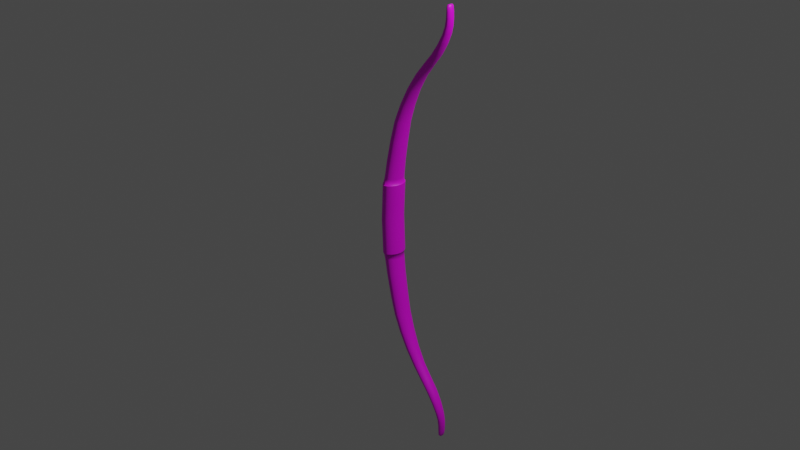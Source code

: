 # Source: NewBow.blend  (saved by Blender 3.6.11; exported with 4.5.12 LTS)
import bpy
from mathutils import Matrix  # noqa: F401  (used for matrix-valued properties, if any)

bpy.ops.wm.read_factory_settings(use_empty=True)
scene = bpy.context.scene
scene.name = 'Scene'

# ---- collections
col_collection = bpy.data.collections.new('Collection'); scene.collection.children.link(col_collection)

# ---- images (referenced by path relative to the original .blend; pixels are not part of the script)
import os
ASSET_DIR = os.environ.get("B2B_ASSET_DIR", "")  # directory of the original .blend (textures are referenced by path, not embedded)
HERE = os.path.dirname(os.path.abspath(__file__))  # packed textures are extracted next to this script under _unpacked/

def load_image(name, relpath, width, height, colorspace="sRGB"):
    """Load a texture the original file referenced (path relative to the .blend, or extracted next to this script)."""
    p = next((c for c in (os.path.join(HERE, relpath), os.path.join(ASSET_DIR, relpath)) if relpath and os.path.exists(c)), "")
    if p:
        img = bpy.data.images.load(p, check_existing=True)
        img.name = name
    else:  # same state as the original file: an image datablock whose file is absent (Cycles renders it pink)
        img = bpy.data.images.new(name, width, height)
        img.source = "FILE"
        img.filepath = "//" + (relpath or name)
    img.colorspace_settings.name = colorspace
    return img
img_bogen = load_image('Bogen', 'NewBow.png', 1024, 1024, 'sRGB')

# ---- materials (node trees are filled in below, after node groups)
mat_material_002 = bpy.data.materials.new('Material.002')
mat_material_002.use_transparent_shadow = False

# ---- material node trees
mat_material_002.use_nodes = True; mat_material_002.node_tree.nodes.clear()
_N = mat_material_002.node_tree.nodes; _L = mat_material_002.node_tree.links
n0 = _N.new('ShaderNodeBsdfPrincipled'); n0.name = 'Principled BSDF'; n0.location = (10, 300)
n0.distribution = 'GGX'
n0.subsurface_method = 'RANDOM_WALK_SKIN'
n0.inputs[3].default_value = 1.45
n0.inputs[27].default_value = (0.0, 0.0, 0.0, 1.0)
n0.inputs[28].default_value = 1.0
n1 = _N.new('ShaderNodeOutputMaterial'); n1.name = 'Material Output'; n1.location = (300, 300)
n2 = _N.new('ShaderNodeTexImage'); n2.name = 'Image Texture'; n2.location = (-280, 271)
n2.image = img_bogen
_L.new(n0.outputs[0], n1.inputs[0])
_L.new(n2.outputs[0], n0.inputs[0])
n1.is_active_output = True

# ---- world
world_world = bpy.data.worlds.new('World'); scene.world = world_world
world_world.use_nodes = True; world_world.node_tree.nodes.clear()
_N = world_world.node_tree.nodes; _L = world_world.node_tree.links
n0 = _N.new('ShaderNodeOutputWorld'); n0.name = 'World Output'; n0.location = (300, 300)
n1 = _N.new('ShaderNodeBackground'); n1.name = 'Background'; n1.location = (10, 300)
n1.inputs[0].default_value = (0.05088, 0.05088, 0.05088, 1.0)
_L.new(n1.outputs[0], n0.inputs[0])
n0.is_active_output = True
world_world.color = (0.05088, 0.05088, 0.05088)
world_world.use_sun_shadow = False
world_world.sun_shadow_jitter_overblur = 0.0

# ---- cameras
cam_camera = bpy.data.cameras.new('Camera')
cam_camera.clip_end = 100.0
cam_camera.ortho_scale = 7.314

# ---- lights
light_light = bpy.data.lights.new('Light', 'POINT')
light_light.transmission_factor = 0.0
light_light.energy = 1000.0
light_light.shadow_soft_size = 0.1
light_light.shadow_maximum_resolution = 0.006
light_light.use_absolute_resolution = True

# ---- meshes
me_cube_001 = bpy.data.meshes.new('Cube.001')
me_cube_001.from_pydata([(2.61, 0.006996, -6.015), (2.566, -1.682e-05, -6.015), (2.58, 0.02102, -6.015), (2.61, 0.006996, 6.015), (2.566, -1.682e-05, 6.015), (2.58, 0.02102, 6.015), (-0.6109, 0.0855, 1.026), (-0.6109, 0.0855, -1.026), (-0.6109, -0.08493, 1.026), (-0.6109, -0.08493, -1.026), (-0.4222, -0.2128, 1.026), (-0.4222, -0.2128, -1.026), (-0.1707, -0.2128, 1.026), (-0.1707, -0.2128, -1.026), (-0.4222, 0.2088, 1.026), (-0.4222, 0.2088, -1.026), (-0.1707, 0.2088, 1.026), (-0.1707, 0.2088, -1.026), (0.01798, -0.08493, 1.026), (0.01798, -0.08493, -1.026), (0.01798, 0.0855, 1.026), (0.01798, 0.0855, -1.026), (0.1195, 0.07604, 1.678), (0.1195, 0.07604, -1.678), (0.1195, -0.07604, 1.678), (0.1195, -0.07604, -1.678), (-0.04749, 0.1901, 1.678), (-0.04749, 0.1901, -1.678), (-0.2702, 0.1901, 1.678), (-0.2702, 0.1901, -1.678), (-0.04749, -0.1901, 1.678), (-0.04749, -0.1901, -1.678), (-0.2702, -0.1901, 1.678), (-0.2702, -0.1901, -1.678), (-0.4372, -0.07604, 1.678), (-0.4372, -0.07604, -1.678), (-0.4372, 0.07604, 1.678), (-0.4372, 0.07604, -1.678), (-0.03239, 0.06687, 2.85), (-0.03239, 0.06687, -2.85), (-0.03239, -0.06687, 2.85), (-0.03239, -0.06687, -2.85), (0.1075, -0.1672, 2.841), (0.1075, -0.1672, -2.841), (0.2939, -0.1672, 2.83), (0.2939, -0.1672, -2.83), (0.1075, 0.1672, 2.841), (0.1075, 0.1672, -2.841), (0.2939, 0.1672, 2.83), (0.2939, 0.1672, -2.83), (0.4338, -0.06687, 2.822), (0.4338, -0.06687, -2.822), (0.4338, 0.06687, 2.822), (0.4338, 0.06687, -2.822), (0.984, 0.05234, 3.779), (0.984, 0.05234, -3.779), (0.984, -0.05234, 3.779), (0.984, -0.05234, -3.779), (0.8758, 0.1309, 3.798), (0.8758, 0.1309, -3.798), (0.7316, 0.1309, 3.822), (0.7316, 0.1309, -3.822), (0.8758, -0.1309, 3.798), (0.8758, -0.1309, -3.798), (0.7316, -0.1309, 3.822), (0.7316, -0.1309, -3.822), (0.6234, -0.05234, 3.841), (0.6234, -0.05234, -3.841), (0.6234, 0.05234, 3.841), (0.6234, 0.05234, -3.841), (1.418, 0.0435, 4.59), (1.418, 0.0435, -4.59), (1.418, -0.0435, 4.59), (1.418, -0.0435, -4.59), (1.517, -0.1087, 4.58), (1.517, -0.1087, -4.58), (1.649, -0.1087, 4.567), (1.649, -0.1087, -4.567), (1.517, 0.1087, 4.58), (1.517, 0.1087, -4.58), (1.649, 0.1087, 4.567), (1.649, 0.1087, -4.567), (1.748, -0.0435, 4.557), (1.748, -0.0435, -4.557), (1.748, 0.0435, 4.557), (1.748, 0.0435, -4.557), (2.387, 0.03852, 5.186), (2.387, 0.03852, -5.186), (2.387, -0.03852, 5.186), (2.387, -0.03852, -5.186), (2.292, 0.0963, 5.179), (2.292, 0.0963, -5.179), (2.164, 0.0963, 5.169), (2.164, 0.0963, -5.169), (2.292, -0.0963, 5.179), (2.292, -0.0963, -5.179), (2.164, -0.0963, 5.169), (2.164, -0.0963, -5.169), (2.068, -0.03852, 5.162), (2.068, -0.03852, -5.162), (2.068, 0.03852, 5.162), (2.068, 0.03852, -5.162), (2.385, 0.03077, 5.628), (2.385, 0.03077, -5.628), (2.385, -0.03078, 5.628), (2.385, -0.03078, -5.628), (2.464, -0.07694, 5.643), (2.464, -0.07694, -5.643), (2.569, -0.07694, 5.664), (2.569, -0.07694, -5.664), (2.464, 0.07694, 5.643), (2.464, 0.07694, -5.643), (2.569, 0.07694, 5.664), (2.569, 0.07694, -5.664), (2.648, -0.03078, 5.68), (2.648, -0.03078, -5.68), (2.648, 0.03077, 5.68), (2.648, 0.03077, -5.68), (2.65, 0.02885, 6.023), (2.65, 0.02885, -6.023), (2.65, -0.02885, 6.023), (2.65, -0.02885, -6.023), (2.592, 0.07212, 6.014), (2.592, 0.07212, -6.014), (2.514, 0.07212, 6.001), (2.514, 0.07212, -6.001), (2.592, -0.07212, 6.014), (2.592, -0.07212, -6.014), (2.514, -0.07212, 6.001), (2.514, -0.07212, -6.001), (2.456, -0.02885, 5.991), (2.456, -0.02885, -5.991), (2.456, 0.02885, 5.991), (2.456, 0.02885, -5.991), (2.585, -0.03712, 6.187), (2.585, -0.03712, -6.187), (2.505, -0.03712, 6.182), (2.505, -0.03712, -6.182), (2.585, 0.03712, 6.187), (2.585, 0.03712, -6.187), (2.505, 0.03712, 6.182), (2.505, 0.03712, -6.182), (0.04856, 0.09146, 1.015), (0.04856, 0.09146, -1.015), (0.04856, -0.09034, 1.015), (0.04856, -0.09034, -1.015), (-0.1541, -0.2267, 1.015), (-0.1541, -0.2267, -1.015), (-0.4242, -0.2267, 1.015), (-0.4242, -0.2267, -1.015), (-0.6269, -0.09034, 1.015), (-0.6269, -0.09034, -1.015), (-0.6269, 0.09146, 1.015), (-0.6269, 0.09146, -1.015), (-0.1541, 0.2233, 1.015), (-0.1541, 0.2233, -1.015), (-0.4242, 0.2233, 1.015), (-0.4242, 0.2233, -1.015), (0.01257, 0.09146, 0.4959), (0.01257, 0.09146, -0.4959), (0.04624, 0.09146, 0.9994), (0.04624, 0.09146, -0.9994), (0.01257, -0.09034, 0.4959), (0.01257, -0.09034, -0.4959), (0.04624, -0.09034, 0.9994), (0.04624, -0.09034, -0.9994), (-0.1901, -0.2267, 0.4959), (-0.1901, -0.2267, -0.4959), (-0.1564, -0.2267, 0.9994), (-0.1564, -0.2267, -0.9994), (-0.4602, -0.2267, 0.4959), (-0.4602, -0.2267, -0.4959), (-0.4266, -0.2267, 0.9994), (-0.4266, -0.2267, -0.9994), (-0.6629, -0.09034, 0.4959), (-0.6629, -0.09034, -0.4959), (-0.6292, -0.09034, 0.9994), (-0.6292, -0.09034, -0.9994), (-0.6629, 0.09146, 0.4959), (-0.6629, 0.09146, -0.4959), (-0.6292, 0.09146, 0.9994), (-0.6292, 0.09146, -0.9994), (-0.1564, 0.2278, 0.9994), (-0.1564, 0.2278, -0.9994), (-0.1901, 0.2278, 0.4959), (-0.1901, 0.2278, -0.4959), (-0.4266, 0.2278, 0.9994), (-0.4266, 0.2278, -0.9994), (-0.4602, 0.2278, 0.4959), (-0.4602, 0.2278, -0.4959), (0.04208, 0.08997, 1.021), (0.04208, 0.08997, -1.021), (0.04208, -0.08899, 1.021), (0.04208, -0.08899, -1.021), (-0.1571, 0.2175, 1.021), (-0.1571, 0.2175, -1.021), (-0.4226, 0.2175, 1.021), (-0.4226, 0.2175, -1.021), (-0.1571, -0.2232, 1.021), (-0.1571, -0.2232, -1.021), (-0.4226, -0.2232, 1.021), (-0.4226, -0.2232, -1.021), (-0.6217, -0.08899, 1.021), (-0.6217, -0.08899, -1.021), (-0.6217, 0.08997, 1.021), (-0.6217, 0.08997, -1.021), (-0.02111, 0.09146, 0.0), (-0.02111, -0.09034, 0.0), (-0.2237, -0.2267, 0.0), (-0.4939, -0.2267, 0.0), (-0.6965, -0.09034, 0.0), (-0.6965, 0.09146, 0.0), (-0.2237, 0.2278, 0.0), (-0.4939, 0.2278, 0.0), (-0.6423, 0.0002806, 1.026), (-0.6423, 0.0002806, -1.026), (-0.5528, 0.08015, 1.19), (-0.5528, 0.08015, -1.19), (-0.5323, 0.1589, 1.026), (-0.5323, 0.1589, -1.026), (-0.5323, -0.1595, 1.026), (-0.5323, -0.1595, -1.026), (-0.5528, -0.08001, 1.19), (-0.5528, -0.08001, -1.19), (-0.2964, -0.2341, 1.026), (-0.2964, -0.2341, -1.026), (-0.3765, -0.2001, 1.19), (-0.3765, -0.2001, -1.19), (-0.06063, -0.1595, 1.026), (-0.06063, -0.1595, -1.026), (-0.1415, -0.2001, 1.19), (-0.1415, -0.2001, -1.19), (-0.3765, 0.1991, 1.19), (-0.3765, 0.1991, -1.19), (-0.2964, 0.2279, 1.026), (-0.2964, 0.2279, -1.026), (-0.1415, 0.1991, 1.19), (-0.1415, 0.1991, -1.19), (-0.06063, 0.1589, 1.026), (-0.06063, 0.1589, -1.026), (0.04942, 0.0002805, 1.026), (0.04942, 0.0002805, -1.026), (0.03472, -0.08001, 1.19), (0.03472, -0.08001, -1.19), (0.03472, 0.08015, 1.19), (0.03472, 0.08015, -1.19), (0.04994, 0.1426, 1.678), (0.04994, 0.1426, -1.678), (0.2766, 0.072, 2.289), (0.2766, 0.072, -2.289), (0.1474, -1.695e-07, 1.678), (0.1474, -1.695e-07, -1.678), (0.2766, -0.072, 2.289), (0.2766, -0.072, -2.289), (0.04994, -0.1426, 1.678), (0.04994, -0.1426, -1.678), (-0.1588, 0.2091, 1.678), (-0.1588, 0.2091, -1.678), (0.1202, 0.18, 2.291), (0.1202, 0.18, -2.291), (-0.3676, 0.1426, 1.678), (-0.3676, 0.1426, -1.678), (-0.08828, 0.18, 2.294), (-0.08828, 0.18, -2.294), (0.1202, -0.18, 2.291), (0.1202, -0.18, -2.291), (-0.1588, -0.2091, 1.678), (-0.1588, -0.2091, -1.678), (-0.08828, -0.18, 2.294), (-0.08828, -0.18, -2.294), (-0.3676, -0.1426, 1.678), (-0.3676, -0.1426, -1.678), (-0.2447, -0.072, 2.296), (-0.2447, -0.072, -2.296), (-0.465, -1.304e-08, 1.678), (-0.465, -1.304e-08, -1.678), (-0.2447, 0.072, 2.296), (-0.2447, 0.072, -2.296), (-0.0557, -2.608e-08, 2.851), (-0.0557, -2.608e-08, -2.851), (0.269, 0.0604, 3.359), (0.269, 0.0604, -3.359), (0.02588, 0.1254, 2.846), (0.02588, 0.1254, -2.846), (0.02588, -0.1254, 2.846), (0.02588, -0.1254, -2.846), (0.269, -0.0604, 3.359), (0.269, -0.0604, -3.359), (0.2007, -0.1839, 2.836), (0.2007, -0.1839, -2.836), (0.3912, -0.151, 3.344), (0.3912, -0.151, -3.344), (0.3755, -0.1254, 2.825), (0.3755, -0.1254, -2.825), (0.5541, -0.151, 3.323), (0.5541, -0.151, -3.323), (0.3912, 0.151, 3.344), (0.3912, 0.151, -3.344), (0.2007, 0.1839, 2.836), (0.2007, 0.1839, -2.836), (0.5541, 0.151, 3.323), (0.5541, 0.151, -3.323), (0.3755, 0.1254, 2.825), (0.3755, 0.1254, -2.825), (0.4571, -1.621e-07, 2.82), (0.4571, -1.621e-07, -2.82), (0.6763, -0.0604, 3.308), (0.6763, -0.0604, -3.308), (0.6763, 0.0604, 3.308), (0.6763, 0.0604, -3.308), (0.9389, 0.09814, 3.787), (0.9389, 0.09814, -3.787), (1.354, 0.04571, 4.206), (1.354, 0.04571, -4.206), (1.002, -2.459e-07, 3.776), (1.002, -2.459e-07, -3.776), (1.354, -0.04571, 4.206), (1.354, -0.04571, -4.206), (0.9389, -0.09814, 3.787), (0.9389, -0.09814, -3.787), (0.8037, 0.1439, 3.81), (0.8037, 0.1439, -3.81), (1.255, 0.1143, 4.223), (1.255, 0.1143, -4.223), (0.6685, 0.09814, 3.833), (0.6685, 0.09814, -3.833), (1.122, 0.1143, 4.245), (1.122, 0.1143, -4.245), (1.255, -0.1143, 4.223), (1.255, -0.1143, -4.223), (0.8037, -0.1439, 3.81), (0.8037, -0.1439, -3.81), (1.122, -0.1143, 4.245), (1.122, -0.1143, -4.245), (0.6685, -0.09814, 3.833), (0.6685, -0.09814, -3.833), (1.022, -0.04571, 4.262), (1.022, -0.04571, -4.262), (0.6054, -1.36e-07, 3.844), (0.6054, -1.36e-07, -3.844), (1.022, 0.04571, 4.262), (1.022, 0.04571, -4.262), (1.401, -2.421e-07, 4.592), (1.401, -2.421e-07, -4.592), (1.777, 0.04225, 4.873), (1.777, 0.04225, -4.873), (1.459, 0.08155, 4.586), (1.459, 0.08155, -4.586), (1.459, -0.08156, 4.586), (1.459, -0.08156, -4.586), (1.777, -0.04225, 4.873), (1.777, -0.04225, -4.873), (1.583, -0.1196, 4.573), (1.583, -0.1196, -4.573), (1.877, -0.1056, 4.872), (1.877, -0.1056, -4.872), (1.707, -0.08156, 4.561), (1.707, -0.08156, -4.561), (2.011, -0.1056, 4.871), (2.011, -0.1056, -4.871), (1.877, 0.1056, 4.872), (1.877, 0.1056, -4.872), (1.583, 0.1196, 4.573), (1.583, 0.1196, -4.573), (2.011, 0.1056, 4.871), (2.011, 0.1056, -4.871), (1.707, 0.08155, 4.561), (1.707, 0.08155, -4.561), (1.765, -3.334e-07, 4.555), (1.765, -3.334e-07, -4.555), (2.111, -0.04225, 4.871), (2.111, -0.04225, -4.871), (2.111, 0.04225, 4.871), (2.111, 0.04225, -4.871), (2.347, 0.07223, 5.183), (2.347, 0.07223, -5.183), (2.57, 0.0341, 5.468), (2.57, 0.0341, -5.468), (2.403, -4.787e-07, 5.188), (2.403, -4.787e-07, -5.188), (2.57, -0.0341, 5.468), (2.57, -0.0341, -5.468), (2.347, -0.07223, 5.183), (2.347, -0.07223, -5.183), (2.228, 0.1059, 5.174), (2.228, 0.1059, -5.174), (2.481, 0.08524, 5.455), (2.481, 0.08524, -5.455), (2.108, 0.07223, 5.165), (2.108, 0.07223, -5.165), (2.363, 0.08524, 5.437), (2.363, 0.08524, -5.437), (2.481, -0.08524, 5.455), (2.481, -0.08524, -5.455), (2.228, -0.1059, 5.174), (2.228, -0.1059, -5.174), (2.363, -0.08524, 5.437), (2.363, -0.08524, -5.437), (2.108, -0.07223, 5.165), (2.108, -0.07223, -5.165), (2.275, -0.0341, 5.424), (2.275, -0.0341, -5.424), (2.052, -3.986e-07, 5.16), (2.052, -3.986e-07, -5.16), (2.275, 0.0341, 5.424), (2.275, 0.0341, -5.424), (2.372, -6.682e-07, 5.625), (2.372, -6.682e-07, -5.625), (2.434, 0.02891, 5.806), (2.434, 0.02891, -5.806), (2.418, 0.0577, 5.634), (2.418, 0.0577, -5.634), (2.418, -0.0577, 5.634), (2.418, -0.0577, -5.634), (2.434, -0.02891, 5.806), (2.434, -0.02891, -5.806), (2.517, -0.08463, 5.654), (2.517, -0.08463, -5.654), (2.502, -0.07227, 5.82), (2.502, -0.07227, -5.82), (2.615, -0.0577, 5.673), (2.615, -0.0577, -5.673), (2.594, -0.07227, 5.84), (2.594, -0.07227, -5.84), (2.502, 0.07227, 5.82), (2.502, 0.07227, -5.82), (2.517, 0.08463, 5.654), (2.517, 0.08463, -5.654), (2.594, 0.07227, 5.84), (2.594, 0.07227, -5.84), (2.615, 0.0577, 5.673), (2.615, 0.0577, -5.673), (2.661, -7.32e-07, 5.683), (2.661, -7.32e-07, -5.683), (2.662, -0.02891, 5.854), (2.662, -0.02891, -5.854), (2.662, 0.02891, 5.854), (2.662, 0.02891, -5.854), (2.626, 0.05409, 6.019), (2.626, 0.05409, -6.019), (2.621, 0.03134, 6.147), (2.621, 0.03134, -6.147), (2.66, -9.416e-07, 6.025), (2.66, -9.416e-07, -6.025), (2.621, -0.03134, 6.147), (2.621, -0.03134, -6.147), (2.626, -0.05409, 6.019), (2.626, -0.05409, -6.019), (2.553, 0.07934, 6.007), (2.553, 0.07934, -6.007), (2.583, 0.06443, 6.143), (2.583, 0.06443, -6.143), (2.48, 0.05409, 5.995), (2.48, 0.05409, -5.995), (2.511, 0.06443, 6.137), (2.511, 0.06443, -6.137), (2.583, -0.06443, 6.143), (2.583, -0.06443, -6.143), (2.553, -0.07934, 6.007), (2.553, -0.07934, -6.007), (2.511, -0.06443, 6.137), (2.511, -0.06443, -6.137), (2.48, -0.05409, 5.995), (2.48, -0.05409, -5.995), (2.473, -0.03134, 6.133), (2.473, -0.03134, -6.133), (2.446, -8.81e-07, 5.989), (2.446, -8.81e-07, -5.989), (2.473, 0.03134, 6.133), (2.473, 0.03134, -6.133), (2.589, -1.027e-06, 6.187), (2.589, -1.027e-06, -6.187), (2.545, -0.04083, 6.184), (2.545, -0.04083, -6.184), (2.501, -9.956e-07, 6.181), (2.501, -9.956e-07, -6.181), (2.545, 0.04083, 6.184), (2.545, 0.04083, -6.184), (-0.03586, 0.1699, 1.015), (-0.03586, 0.1699, -1.015), (-0.03586, -0.1699, 1.015), (-0.03586, -0.1699, -1.015), (-0.5424, -0.1699, 1.015), (-0.5424, -0.1699, -1.015), (-0.5424, 0.1699, 1.015), (-0.5424, 0.1699, -1.015), (0.08234, 0.0005611, 1.015), (0.08234, 0.0005611, -1.015), (-0.2892, -0.2494, 1.015), (-0.2892, -0.2494, -1.015), (-0.6606, 0.0005613, 1.015), (-0.6606, 0.0005613, -1.015), (-0.2892, 0.2438, 1.015), (-0.2892, 0.2438, -1.015), (0.04682, 0.09146, 1.007), (0.04682, 0.09146, -1.007), (0.04682, -0.09034, 1.007), (0.04682, -0.09034, -1.007), (-0.1558, -0.2267, 1.007), (-0.1558, -0.2267, -1.007), (-0.426, -0.2267, 1.007), (-0.426, -0.2267, -1.007), (-0.6286, -0.09034, 1.007), (-0.6286, -0.09034, -1.007), (-0.6286, 0.09146, 1.007), (-0.6286, 0.09146, -1.007), (-0.1558, 0.2267, 1.007), (-0.1558, 0.2267, -1.007), (-0.426, 0.2267, 1.007), (-0.426, 0.2267, -1.007), (-0.03818, 0.171, 0.9994), (-0.03818, 0.171, -0.9994), (-0.07186, 0.171, 0.4959), (-0.07186, 0.171, -0.4959), (-0.03818, -0.1699, 0.9994), (-0.03818, -0.1699, -0.9994), (-0.07186, -0.1699, 0.4959), (-0.07186, -0.1699, -0.4959), (-0.5448, -0.1699, 0.9994), (-0.5448, -0.1699, -0.9994), (-0.5784, -0.1699, 0.4959), (-0.5784, -0.1699, -0.4959), (-0.5448, 0.171, 0.9994), (-0.5448, 0.171, -0.9994), (-0.5784, 0.171, 0.4959), (-0.5784, 0.171, -0.4959), (0.08002, 0.0005611, 0.9994), (0.08002, 0.0005611, -0.9994), (0.04634, 0.0005611, 0.4959), (0.04634, 0.0005611, -0.4959), (-0.2915, -0.2494, 0.9994), (-0.2915, -0.2494, -0.9994), (-0.3251, -0.2494, 0.4959), (-0.3251, -0.2494, -0.4959), (-0.663, 0.0005613, 0.9994), (-0.663, 0.0005613, -0.9994), (-0.6966, 0.0005613, 0.4959), (-0.6966, 0.0005613, -0.4959), (-0.2915, 0.2505, 0.9994), (-0.2915, 0.2505, -0.9994), (-0.3251, 0.2505, 0.4959), (-0.3251, 0.2505, -0.4959), (0.03783, 0.09146, 0.8697), (0.03783, 0.09146, -0.8697), (0.03783, -0.09034, 0.8697), (0.03783, -0.09034, -0.8697), (-0.1648, -0.2267, 0.8697), (-0.1648, -0.2267, -0.8697), (-0.435, -0.2267, 0.8697), (-0.435, -0.2267, -0.8697), (-0.6376, -0.09034, 0.8697), (-0.6376, -0.09034, -0.8697), (-0.6376, 0.09146, 0.8697), (-0.6376, 0.09146, -0.8697), (-0.1648, 0.2278, 0.8697), (-0.1648, 0.2278, -0.8697), (-0.435, 0.2278, 0.8697), (-0.435, 0.2278, -0.8697), (-0.0409, 0.1666, 1.021), (-0.0409, 0.1666, -1.021), (-0.0409, -0.1673, 1.021), (-0.0409, -0.1673, -1.021), (-0.5387, -0.1673, 1.021), (-0.5387, -0.1673, -1.021), (-0.5387, 0.1666, 1.021), (-0.5387, 0.1666, -1.021), (-0.1055, 0.171, 0.0), (-0.1055, -0.1699, 0.0), (-0.6121, -0.1699, 0.0), (-0.6121, 0.171, 0.0), (0.07527, 0.0004909, 1.021), (0.07527, 0.0004909, -1.021), (-0.2898, 0.2365, 1.021), (-0.2898, 0.2365, -1.021), (-0.2898, -0.2456, 1.021), (-0.2898, -0.2456, -1.021), (-0.6549, 0.0004911, 1.021), (-0.6549, 0.0004911, -1.021), (0.01266, 0.0005612, 0.0), (-0.3588, -0.2494, 0.0), (-0.7303, 0.0005613, 0.0), (-0.3588, 0.2505, 0.0), (-0.5822, 7.015e-05, 1.19), (-0.5822, 7.015e-05, -1.19), (-0.259, -0.2201, 1.19), (-0.259, -0.2201, -1.19), (-0.259, 0.2186, 1.19), (-0.259, 0.2186, -1.19), (0.0641, 6.999e-05, 1.19), (0.0641, 6.999e-05, -1.19), (-0.4794, 0.1499, 1.19), (-0.4794, 0.1499, -1.19), (-0.4794, -0.1501, 1.19), (-0.4794, -0.1501, -1.19), (-0.03872, -0.1501, 1.19), (-0.03872, -0.1501, -1.19), (-0.03872, 0.1499, 1.19), (-0.03872, 0.1499, -1.19), (0.2115, 0.135, 2.29), (0.2115, 0.135, -2.29), (0.2115, -0.135, 2.29), (0.2115, -0.135, -2.29), (-0.1795, -0.135, 2.295), (-0.1795, -0.135, -2.295), (-0.1795, 0.135, 2.295), (-0.1795, 0.135, -2.295), (0.3027, -1.648e-07, 2.289), (0.3027, -1.648e-07, -2.289), (0.01598, 0.198, 2.292), (0.01598, 0.198, -2.292), (0.01598, -0.198, 2.292), (0.01598, -0.198, -2.292), (-0.2707, -1.787e-08, 2.296), (-0.2707, -1.787e-08, -2.296), (0.2486, -5.577e-08, 3.361), (0.2486, -5.577e-08, -3.361), (0.4726, -0.1661, 3.333), (0.4726, -0.1661, -3.333), (0.4726, 0.1661, 3.333), (0.4726, 0.1661, -3.333), (0.6966, -1.803e-07, 3.306), (0.6966, -1.803e-07, -3.306), (0.3199, 0.1132, 3.352), (0.3199, 0.1132, -3.352), (0.3199, -0.1132, 3.352), (0.3199, -0.1132, -3.352), (0.6253, -0.1132, 3.314), (0.6253, -0.1132, -3.314), (0.6253, 0.1132, 3.314), (0.6253, 0.1132, -3.314), (1.371, -3.119e-07, 4.203), (1.371, -3.119e-07, -4.203), (1.313, 0.0857, 4.213), (1.313, 0.0857, -4.213), (1.313, -0.0857, 4.213), (1.313, -0.0857, -4.213), (1.188, 0.1257, 4.234), (1.188, 0.1257, -4.234), (1.063, 0.0857, 4.255), (1.063, 0.0857, -4.255), (1.188, -0.1257, 4.234), (1.188, -0.1257, -4.234), (1.063, -0.0857, 4.255), (1.063, -0.0857, -4.255), (1.005, -2.157e-07, 4.265), (1.005, -2.157e-07, -4.265), (1.761, -2.815e-07, 4.873), (1.761, -2.815e-07, -4.873), (1.819, -0.07922, 4.873), (1.819, -0.07922, -4.873), (1.944, -0.1162, 4.872), (1.944, -0.1162, -4.872), (1.819, 0.07922, 4.873), (1.819, 0.07922, -4.873), (1.944, 0.1162, 4.872), (1.944, 0.1162, -4.872), (2.069, -0.07922, 4.871), (2.069, -0.07922, -4.871), (2.069, 0.07922, 4.871), (2.069, 0.07922, -4.871), (2.127, -3.7e-07, 4.871), (2.127, -3.7e-07, -4.871), (2.584, -6.142e-07, 5.47), (2.584, -6.142e-07, -5.47), (2.533, 0.06393, 5.462), (2.533, 0.06393, -5.462), (2.533, -0.06393, 5.462), (2.533, -0.06393, -5.462), (2.422, 0.09377, 5.446), (2.422, 0.09377, -5.446), (2.312, 0.06393, 5.429), (2.312, 0.06393, -5.429), (2.422, -0.09377, 5.446), (2.422, -0.09377, -5.446), (2.312, -0.06393, 5.429), (2.312, -0.06393, -5.429), (2.26, -5.432e-07, 5.422), (2.26, -5.432e-07, -5.422), (2.422, -7.782e-07, 5.803), (2.422, -7.782e-07, -5.803), (2.462, -0.0542, 5.812), (2.462, -0.0542, -5.812), (2.548, -0.0795, 5.83), (2.548, -0.0795, -5.83), (2.462, 0.0542, 5.812), (2.462, 0.0542, -5.812), (2.548, 0.07949, 5.83), (2.548, 0.07949, -5.83), (2.634, -0.0542, 5.848), (2.634, -0.0542, -5.848), (2.634, 0.0542, 5.848), (2.634, 0.0542, -5.848), (2.674, -8.386e-07, 5.857), (2.674, -8.386e-07, -5.857), (2.629, -1.013e-06, 6.148), (2.629, -1.013e-06, -6.148), (2.61, 0.05126, 6.113), (2.61, 0.05126, -6.113), (2.61, -0.05126, 6.113), (2.61, -0.05126, -6.113), (2.547, 0.07087, 6.14), (2.547, 0.07087, -6.14), (2.487, 0.05126, 6.098), (2.487, 0.05126, -6.098), (2.547, -0.07088, 6.14), (2.547, -0.07088, -6.14), (2.487, -0.05126, 6.098), (2.487, -0.05126, -6.098), (2.465, -9.593e-07, 6.132), (2.465, -9.593e-07, -6.132), (2.545, -1.011e-06, 6.184), (2.545, -1.011e-06, -6.184), (-0.0376, 0.1707, 1.007), (-0.0376, 0.1707, -1.007), (-0.0376, -0.1699, 1.007), (-0.0376, -0.1699, -1.007), (-0.5442, -0.1699, 1.007), (-0.5442, -0.1699, -1.007), (-0.5442, 0.1707, 1.007), (-0.5442, 0.1707, -1.007), (0.0806, 0.0005611, 1.007), (0.0806, 0.0005611, -1.007), (-0.2909, -0.2494, 1.007), (-0.2909, -0.2494, -1.007), (-0.6624, 0.0005613, 1.007), (-0.6624, 0.0005613, -1.007), (-0.2909, 0.2489, 1.007), (-0.2909, 0.2489, -1.007), (-0.0466, 0.171, 0.8697), (-0.0466, 0.171, -0.8697), (-0.0466, -0.1699, 0.8697), (-0.0466, -0.1699, -0.8697), (-0.5532, -0.1699, 0.8697), (-0.5532, -0.1699, -0.8697), (-0.5532, 0.171, 0.8697), (-0.5532, 0.171, -0.8697), (0.0716, 0.0005611, 0.8697), (0.0716, 0.0005611, -0.8697), (-0.2999, -0.2494, 0.8697), (-0.2999, -0.2494, -0.8697), (-0.6714, 0.0005613, 0.8697), (-0.6714, 0.0005613, -0.8697), (-0.2999, 0.2505, 0.8697), (-0.2999, 0.2505, -0.8697)], [(1, 2), (4, 5), (3, 5), (0, 2)], [(6, 218, 564, 204), (565, 219, 7, 205), (6, 204, 576, 214), (577, 205, 7, 215), (6, 214, 582, 216), (583, 215, 7, 217), (6, 216, 590, 218), (591, 217, 7, 219), (8, 214, 576, 202), (577, 215, 9, 203), (8, 202, 562, 220), (563, 203, 9, 221), (8, 220, 592, 222), (593, 221, 9, 223), (8, 222, 582, 214), (583, 223, 9, 215), (10, 220, 562, 200), (563, 221, 11, 201), (10, 200, 574, 224), (575, 201, 11, 225), (10, 224, 584, 226), (585, 225, 11, 227), (10, 226, 592, 220), (593, 227, 11, 221), (12, 224, 574, 198), (575, 225, 13, 199), (12, 198, 560, 228), (561, 199, 13, 229), (12, 228, 594, 230), (595, 229, 13, 231), (12, 230, 584, 224), (585, 231, 13, 225), (14, 234, 572, 196), (573, 235, 15, 197), (14, 196, 564, 218), (565, 197, 15, 219), (14, 218, 590, 232), (591, 219, 15, 233), (14, 232, 586, 234), (587, 233, 15, 235), (16, 238, 558, 194), (559, 239, 17, 195), (16, 194, 572, 234), (573, 195, 17, 235), (16, 234, 586, 236), (587, 235, 17, 237), (16, 236, 596, 238), (597, 237, 17, 239), (18, 228, 560, 192), (561, 229, 19, 193), (18, 192, 570, 240), (571, 193, 19, 241), (18, 240, 588, 242), (589, 241, 19, 243), (18, 242, 594, 228), (595, 243, 19, 229), (20, 240, 570, 190), (571, 241, 21, 191), (20, 190, 558, 238), (559, 191, 21, 239), (20, 238, 596, 244), (597, 239, 21, 245), (20, 244, 588, 240), (589, 245, 21, 241), (22, 250, 588, 244), (589, 251, 23, 245), (22, 244, 596, 246), (597, 245, 23, 247), (22, 246, 598, 248), (599, 247, 23, 249), (22, 248, 606, 250), (607, 249, 23, 251), (24, 254, 594, 242), (595, 255, 25, 243), (24, 242, 588, 250), (589, 243, 25, 251), (24, 250, 606, 252), (607, 251, 25, 253), (24, 252, 600, 254), (601, 253, 25, 255), (26, 246, 596, 236), (597, 247, 27, 237), (26, 236, 586, 256), (587, 237, 27, 257), (26, 256, 608, 258), (609, 257, 27, 259), (26, 258, 598, 246), (599, 259, 27, 247), (28, 256, 586, 232), (587, 257, 29, 233), (28, 232, 590, 260), (591, 233, 29, 261), (28, 260, 604, 262), (605, 261, 29, 263), (28, 262, 608, 256), (609, 263, 29, 257), (30, 266, 584, 230), (585, 267, 31, 231), (30, 230, 594, 254), (595, 231, 31, 255), (30, 254, 600, 264), (601, 255, 31, 265), (30, 264, 610, 266), (611, 265, 31, 267), (32, 270, 592, 226), (593, 271, 33, 227), (32, 226, 584, 266), (585, 227, 33, 267), (32, 266, 610, 268), (611, 267, 33, 269), (32, 268, 602, 270), (603, 269, 33, 271), (34, 274, 582, 222), (583, 275, 35, 223), (34, 222, 592, 270), (593, 223, 35, 271), (34, 270, 602, 272), (603, 271, 35, 273), (34, 272, 612, 274), (613, 273, 35, 275), (36, 260, 590, 216), (591, 261, 37, 217), (36, 216, 582, 274), (583, 217, 37, 275), (36, 274, 612, 276), (613, 275, 37, 277), (36, 276, 604, 260), (605, 277, 37, 261), (38, 282, 604, 276), (605, 283, 39, 277), (38, 276, 612, 278), (613, 277, 39, 279), (38, 278, 614, 280), (615, 279, 39, 281), (38, 280, 622, 282), (623, 281, 39, 283), (40, 278, 612, 272), (613, 279, 41, 273), (40, 272, 602, 284), (603, 273, 41, 285), (40, 284, 624, 286), (625, 285, 41, 287), (40, 286, 614, 278), (615, 287, 41, 279), (42, 284, 602, 268), (603, 285, 43, 269), (42, 268, 610, 288), (611, 269, 43, 289), (42, 288, 616, 290), (617, 289, 43, 291), (42, 290, 624, 284), (625, 291, 43, 285), (44, 288, 610, 264), (611, 289, 45, 265), (44, 264, 600, 292), (601, 265, 45, 293), (44, 292, 626, 294), (627, 293, 45, 295), (44, 294, 616, 288), (617, 295, 45, 289), (46, 298, 608, 262), (609, 299, 47, 263), (46, 262, 604, 282), (605, 263, 47, 283), (46, 282, 622, 296), (623, 283, 47, 297), (46, 296, 618, 298), (619, 297, 47, 299), (48, 302, 598, 258), (599, 303, 49, 259), (48, 258, 608, 298), (609, 259, 49, 299), (48, 298, 618, 300), (619, 299, 49, 301), (48, 300, 628, 302), (629, 301, 49, 303), (50, 292, 600, 252), (601, 293, 51, 253), (50, 252, 606, 304), (607, 253, 51, 305), (50, 304, 620, 306), (621, 305, 51, 307), (50, 306, 626, 292), (627, 307, 51, 293), (52, 304, 606, 248), (607, 305, 53, 249), (52, 248, 598, 302), (599, 249, 53, 303), (52, 302, 628, 308), (629, 303, 53, 309), (52, 308, 620, 304), (621, 309, 53, 305), (54, 314, 620, 308), (621, 315, 55, 309), (54, 308, 628, 310), (629, 309, 55, 311), (54, 310, 632, 312), (633, 311, 55, 313), (54, 312, 630, 314), (631, 313, 55, 315), (56, 318, 626, 306), (627, 319, 57, 307), (56, 306, 620, 314), (621, 307, 57, 315), (56, 314, 630, 316), (631, 315, 57, 317), (56, 316, 634, 318), (635, 317, 57, 319), (58, 310, 628, 300), (629, 311, 59, 301), (58, 300, 618, 320), (619, 301, 59, 321), (58, 320, 636, 322), (637, 321, 59, 323), (58, 322, 632, 310), (633, 323, 59, 311), (60, 320, 618, 296), (619, 321, 61, 297), (60, 296, 622, 324), (623, 297, 61, 325), (60, 324, 638, 326), (639, 325, 61, 327), (60, 326, 636, 320), (637, 327, 61, 321), (62, 330, 616, 294), (617, 331, 63, 295), (62, 294, 626, 318), (627, 295, 63, 319), (62, 318, 634, 328), (635, 319, 63, 329), (62, 328, 640, 330), (641, 329, 63, 331), (64, 334, 624, 290), (625, 335, 65, 291), (64, 290, 616, 330), (617, 291, 65, 331), (64, 330, 640, 332), (641, 331, 65, 333), (64, 332, 642, 334), (643, 333, 65, 335), (66, 338, 614, 286), (615, 339, 67, 287), (66, 286, 624, 334), (625, 287, 67, 335), (66, 334, 642, 336), (643, 335, 67, 337), (66, 336, 644, 338), (645, 337, 67, 339), (68, 324, 622, 280), (623, 325, 69, 281), (68, 280, 614, 338), (615, 281, 69, 339), (68, 338, 644, 340), (645, 339, 69, 341), (68, 340, 638, 324), (639, 341, 69, 325), (70, 346, 638, 340), (639, 347, 71, 341), (70, 340, 644, 342), (645, 341, 71, 343), (70, 342, 646, 344), (647, 343, 71, 345), (70, 344, 652, 346), (653, 345, 71, 347), (72, 342, 644, 336), (645, 343, 73, 337), (72, 336, 642, 348), (643, 337, 73, 349), (72, 348, 648, 350), (649, 349, 73, 351), (72, 350, 646, 342), (647, 351, 73, 343), (74, 348, 642, 332), (643, 349, 75, 333), (74, 332, 640, 352), (641, 333, 75, 353), (74, 352, 650, 354), (651, 353, 75, 355), (74, 354, 648, 348), (649, 355, 75, 349), (76, 352, 640, 328), (641, 353, 77, 329), (76, 328, 634, 356), (635, 329, 77, 357), (76, 356, 656, 358), (657, 357, 77, 359), (76, 358, 650, 352), (651, 359, 77, 353), (78, 362, 636, 326), (637, 363, 79, 327), (78, 326, 638, 346), (639, 327, 79, 347), (78, 346, 652, 360), (653, 347, 79, 361), (78, 360, 654, 362), (655, 361, 79, 363), (80, 366, 632, 322), (633, 367, 81, 323), (80, 322, 636, 362), (637, 323, 81, 363), (80, 362, 654, 364), (655, 363, 81, 365), (80, 364, 658, 366), (659, 365, 81, 367), (82, 356, 634, 316), (635, 357, 83, 317), (82, 316, 630, 368), (631, 317, 83, 369), (82, 368, 660, 370), (661, 369, 83, 371), (82, 370, 656, 356), (657, 371, 83, 357), (84, 368, 630, 312), (631, 369, 85, 313), (84, 312, 632, 366), (633, 313, 85, 367), (84, 366, 658, 372), (659, 367, 85, 373), (84, 372, 660, 368), (661, 373, 85, 369), (86, 378, 660, 372), (661, 379, 87, 373), (86, 372, 658, 374), (659, 373, 87, 375), (86, 374, 664, 376), (665, 375, 87, 377), (86, 376, 662, 378), (663, 377, 87, 379), (88, 382, 656, 370), (657, 383, 89, 371), (88, 370, 660, 378), (661, 371, 89, 379), (88, 378, 662, 380), (663, 379, 89, 381), (88, 380, 666, 382), (667, 381, 89, 383), (90, 374, 658, 364), (659, 375, 91, 365), (90, 364, 654, 384), (655, 365, 91, 385), (90, 384, 668, 386), (669, 385, 91, 387), (90, 386, 664, 374), (665, 387, 91, 375), (92, 384, 654, 360), (655, 385, 93, 361), (92, 360, 652, 388), (653, 361, 93, 389), (92, 388, 670, 390), (671, 389, 93, 391), (92, 390, 668, 384), (669, 391, 93, 385), (94, 394, 650, 358), (651, 395, 95, 359), (94, 358, 656, 382), (657, 359, 95, 383), (94, 382, 666, 392), (667, 383, 95, 393), (94, 392, 672, 394), (673, 393, 95, 395), (96, 398, 648, 354), (649, 399, 97, 355), (96, 354, 650, 394), (651, 355, 97, 395), (96, 394, 672, 396), (673, 395, 97, 397), (96, 396, 674, 398), (675, 397, 97, 399), (98, 402, 646, 350), (647, 403, 99, 351), (98, 350, 648, 398), (649, 351, 99, 399), (98, 398, 674, 400), (675, 399, 99, 401), (98, 400, 676, 402), (677, 401, 99, 403), (100, 388, 652, 344), (653, 389, 101, 345), (100, 344, 646, 402), (647, 345, 101, 403), (100, 402, 676, 404), (677, 403, 101, 405), (100, 404, 670, 388), (671, 405, 101, 389), (102, 410, 670, 404), (671, 411, 103, 405), (102, 404, 676, 406), (677, 405, 103, 407), (102, 406, 678, 408), (679, 407, 103, 409), (102, 408, 684, 410), (685, 409, 103, 411), (104, 406, 676, 400), (677, 407, 105, 401), (104, 400, 674, 412), (675, 401, 105, 413), (104, 412, 680, 414), (681, 413, 105, 415), (104, 414, 678, 406), (679, 415, 105, 407), (106, 412, 674, 396), (675, 413, 107, 397), (106, 396, 672, 416), (673, 397, 107, 417), (106, 416, 682, 418), (683, 417, 107, 419), (106, 418, 680, 412), (681, 419, 107, 413), (108, 416, 672, 392), (673, 417, 109, 393), (108, 392, 666, 420), (667, 393, 109, 421), (108, 420, 688, 422), (689, 421, 109, 423), (108, 422, 682, 416), (683, 423, 109, 417), (110, 426, 668, 390), (669, 427, 111, 391), (110, 390, 670, 410), (671, 391, 111, 411), (110, 410, 684, 424), (685, 411, 111, 425), (110, 424, 686, 426), (687, 425, 111, 427), (112, 430, 664, 386), (665, 431, 113, 387), (112, 386, 668, 426), (669, 387, 113, 427), (112, 426, 686, 428), (687, 427, 113, 429), (112, 428, 690, 430), (691, 429, 113, 431), (114, 420, 666, 380), (667, 421, 115, 381), (114, 380, 662, 432), (663, 381, 115, 433), (114, 432, 692, 434), (693, 433, 115, 435), (114, 434, 688, 420), (689, 435, 115, 421), (116, 432, 662, 376), (663, 433, 117, 377), (116, 376, 664, 430), (665, 377, 117, 431), (116, 430, 690, 436), (691, 431, 117, 437), (116, 436, 692, 432), (693, 437, 117, 433), (118, 442, 692, 436), (693, 443, 119, 437), (118, 436, 690, 438), (691, 437, 119, 439), (118, 438, 696, 440), (697, 439, 119, 441), (118, 440, 694, 442), (695, 441, 119, 443), (120, 446, 688, 434), (689, 447, 121, 435), (120, 434, 692, 442), (693, 435, 121, 443), (120, 442, 694, 444), (695, 443, 121, 445), (120, 444, 698, 446), (699, 445, 121, 447), (122, 438, 690, 428), (691, 439, 123, 429), (122, 428, 686, 448), (687, 429, 123, 449), (122, 448, 700, 450), (701, 449, 123, 451), (122, 450, 696, 438), (697, 451, 123, 439), (124, 448, 686, 424), (687, 449, 125, 425), (124, 424, 684, 452), (685, 425, 125, 453), (124, 452, 702, 454), (703, 453, 125, 455), (124, 454, 700, 448), (701, 455, 125, 449), (126, 458, 682, 422), (683, 459, 127, 423), (126, 422, 688, 446), (689, 423, 127, 447), (126, 446, 698, 456), (699, 447, 127, 457), (126, 456, 704, 458), (705, 457, 127, 459), (128, 462, 680, 418), (681, 463, 129, 419), (128, 418, 682, 458), (683, 419, 129, 459), (128, 458, 704, 460), (705, 459, 129, 461), (128, 460, 706, 462), (707, 461, 129, 463), (130, 466, 678, 414), (679, 467, 131, 415), (130, 414, 680, 462), (681, 415, 131, 463), (130, 462, 706, 464), (707, 463, 131, 465), (130, 464, 708, 466), (709, 465, 131, 467), (132, 452, 684, 408), (685, 453, 133, 409), (132, 408, 678, 466), (679, 409, 133, 467), (132, 466, 708, 468), (709, 467, 133, 469), (132, 468, 702, 452), (703, 469, 133, 453), (134, 444, 694, 470), (695, 445, 135, 471), (134, 470, 710, 472), (711, 471, 135, 473), (134, 472, 704, 456), (705, 473, 135, 457), (134, 456, 698, 444), (699, 457, 135, 445), (136, 472, 710, 474), (711, 473, 137, 475), (136, 474, 708, 464), (709, 475, 137, 465), (136, 464, 706, 460), (707, 465, 137, 461), (136, 460, 704, 472), (705, 461, 137, 473), (138, 440, 696, 450), (697, 441, 139, 451), (138, 450, 700, 476), (701, 451, 139, 477), (138, 476, 710, 470), (711, 477, 139, 471), (138, 470, 694, 440), (695, 471, 139, 441), (140, 476, 700, 454), (701, 477, 141, 455), (140, 454, 702, 468), (703, 455, 141, 469), (140, 468, 708, 474), (709, 469, 141, 475), (140, 474, 710, 476), (711, 475, 141, 477), (142, 494, 712, 478), (713, 495, 143, 479), (142, 478, 558, 190), (559, 479, 143, 191), (142, 190, 570, 486), (571, 191, 143, 487), (142, 486, 720, 494), (721, 487, 143, 495), (144, 496, 720, 486), (721, 497, 145, 487), (144, 486, 570, 192), (571, 487, 145, 193), (144, 192, 560, 480), (561, 193, 145, 481), (144, 480, 714, 496), (715, 481, 145, 497), (146, 498, 714, 480), (715, 499, 147, 481), (146, 480, 560, 198), (561, 481, 147, 199), (146, 198, 574, 488), (575, 199, 147, 489), (146, 488, 722, 498), (723, 489, 147, 499), (148, 500, 722, 488), (723, 501, 149, 489), (148, 488, 574, 200), (575, 489, 149, 201), (148, 200, 562, 482), (563, 201, 149, 483), (148, 482, 716, 500), (717, 483, 149, 501), (150, 502, 716, 482), (717, 503, 151, 483), (150, 482, 562, 202), (563, 483, 151, 203), (150, 202, 576, 490), (577, 203, 151, 491), (150, 490, 724, 502), (725, 491, 151, 503), (152, 504, 724, 490), (725, 505, 153, 491), (152, 490, 576, 204), (577, 491, 153, 205), (152, 204, 564, 484), (565, 205, 153, 485), (152, 484, 718, 504), (719, 485, 153, 505), (154, 194, 558, 478), (559, 195, 155, 479), (154, 478, 712, 506), (713, 479, 155, 507), (154, 506, 726, 492), (727, 507, 155, 493), (154, 492, 572, 194), (573, 493, 155, 195), (156, 196, 572, 492), (573, 197, 157, 493), (156, 492, 726, 508), (727, 493, 157, 509), (156, 508, 718, 484), (719, 509, 157, 485), (156, 484, 564, 196), (565, 485, 157, 197), (158, 206, 566, 512), (566, 206, 159, 513), (158, 512, 728, 542), (729, 513, 159, 543), (158, 542, 736, 528), (737, 543, 159, 529), (158, 528, 578, 206), (578, 529, 159, 206), (160, 542, 728, 510), (729, 543, 161, 511), (160, 510, 712, 494), (713, 511, 161, 495), (160, 494, 720, 526), (721, 495, 161, 527), (160, 526, 736, 542), (737, 527, 161, 543), (162, 207, 578, 528), (578, 207, 163, 529), (162, 528, 736, 544), (737, 529, 163, 545), (162, 544, 730, 516), (731, 545, 163, 517), (162, 516, 567, 207), (567, 517, 163, 207), (164, 544, 736, 526), (737, 545, 165, 527), (164, 526, 720, 496), (721, 527, 165, 497), (164, 496, 714, 514), (715, 497, 165, 515), (164, 514, 730, 544), (731, 515, 165, 545), (166, 208, 567, 516), (567, 208, 167, 517), (166, 516, 730, 546), (731, 517, 167, 547), (166, 546, 738, 532), (739, 547, 167, 533), (166, 532, 579, 208), (579, 533, 167, 208), (168, 546, 730, 514), (731, 547, 169, 515), (168, 514, 714, 498), (715, 515, 169, 499), (168, 498, 722, 530), (723, 499, 169, 531), (168, 530, 738, 546), (739, 531, 169, 547), (170, 209, 579, 532), (579, 209, 171, 533), (170, 532, 738, 548), (739, 533, 171, 549), (170, 548, 732, 520), (733, 549, 171, 521), (170, 520, 568, 209), (568, 521, 171, 209), (172, 548, 738, 530), (739, 549, 173, 531), (172, 530, 722, 500), (723, 531, 173, 501), (172, 500, 716, 518), (717, 501, 173, 519), (172, 518, 732, 548), (733, 519, 173, 549), (174, 210, 568, 520), (568, 210, 175, 521), (174, 520, 732, 550), (733, 521, 175, 551), (174, 550, 740, 536), (741, 551, 175, 537), (174, 536, 580, 210), (580, 537, 175, 210), (176, 550, 732, 518), (733, 551, 177, 519), (176, 518, 716, 502), (717, 519, 177, 503), (176, 502, 724, 534), (725, 503, 177, 535), (176, 534, 740, 550), (741, 535, 177, 551), (178, 211, 580, 536), (580, 211, 179, 537), (178, 536, 740, 552), (741, 537, 179, 553), (178, 552, 734, 524), (735, 553, 179, 525), (178, 524, 569, 211), (569, 525, 179, 211), (180, 552, 740, 534), (741, 553, 181, 535), (180, 534, 724, 504), (725, 535, 181, 505), (180, 504, 718, 522), (719, 505, 181, 523), (180, 522, 734, 552), (735, 523, 181, 553), (182, 506, 712, 510), (713, 507, 183, 511), (182, 510, 728, 554), (729, 511, 183, 555), (182, 554, 742, 538), (743, 555, 183, 539), (182, 538, 726, 506), (727, 539, 183, 507), (184, 554, 728, 512), (729, 555, 185, 513), (184, 512, 566, 212), (566, 513, 185, 212), (184, 212, 581, 540), (581, 212, 185, 541), (184, 540, 742, 554), (743, 541, 185, 555), (186, 508, 726, 538), (727, 509, 187, 539), (186, 538, 742, 556), (743, 539, 187, 557), (186, 556, 734, 522), (735, 557, 187, 523), (186, 522, 718, 508), (719, 523, 187, 509), (188, 556, 742, 540), (743, 557, 189, 541), (188, 540, 581, 213), (581, 541, 189, 213), (188, 213, 569, 524), (569, 213, 189, 525), (188, 524, 734, 556), (735, 525, 189, 557)])
me_cube_001.polygons.foreach_set('use_smooth', [True] * 736)
_uv = me_cube_001.uv_layers.new(name='UVTex')
_uv.uv.foreach_set('vector', [0.7053, 0.8758, 0.7174, 0.8629, 0.7187, 0.864, 0.7061, 0.8777, 0.8361, 0.7238, 0.835, 0.725, 0.8213, 0.7189, 0.8218, 0.7174, 0.7053, 0.8758, 0.7061, 0.8777, 0.6914, 0.8831, 0.6913, 0.881, 0.8066, 0.715, 0.8218, 0.7174, 0.8213, 0.7189, 0.8068, 0.7167, 0.9216, 0.2152, 0.9069, 0.2146, 0.9074, 0.1958, 0.9212, 0.1963, 0.01582, 0.02844, 0.01623, 2.877e-08, 0.03074, 0.002417, 0.02946, 0.0307, 0.1106, 0.9941, 0.1055, 0.9658, 0.1143, 0.9608, 0.1201, 0.9888, 0.04233, 0.03657, 0.02946, 0.0307, 0.03074, 0.002417, 0.04432, 0.008705, 0.8329, 0.8576, 0.8469, 0.8628, 0.8469, 0.8649, 0.8322, 0.8595, 0.8819, 0.7151, 0.8823, 0.7167, 0.8695, 0.721, 0.8685, 0.7196, 0.8329, 0.8576, 0.8322, 0.8595, 0.8194, 0.8459, 0.8206, 0.8448, 0.8584, 0.7278, 0.8685, 0.7196, 0.8695, 0.721, 0.8598, 0.7287, 0.4271, 0.9938, 0.4145, 0.9865, 0.4208, 0.9589, 0.4326, 0.9657, 0.272, 0.03497, 0.2656, 0.007326, 0.2782, 3.508e-08, 0.2838, 0.02812, 0.9032, 0.8866, 0.9041, 0.8675, 0.9161, 0.8632, 0.9159, 0.882, 0.01582, 0.02844, 0.003388, 0.03098, 0.003005, 0.002715, 0.01623, 2.877e-08, 0.8119, 0.8267, 0.8206, 0.8448, 0.8194, 0.8459, 0.8102, 0.8268, 0.8584, 0.7278, 0.8598, 0.7287, 0.8546, 0.7385, 0.8529, 0.7381, 0.8119, 0.8267, 0.8102, 0.8268, 0.8065, 0.805, 0.8084, 0.8061, 0.9069, 0.3041, 0.9068, 0.3171, 0.9051, 0.3178, 0.9052, 0.3054, 0.3979, 0.977, 0.3797, 0.9665, 0.3882, 0.9402, 0.4052, 0.9499, 0.2396, 0.05383, 0.2309, 0.0275, 0.249, 0.01696, 0.2565, 0.04398, 0.3979, 0.977, 0.4052, 0.9499, 0.4208, 0.9589, 0.4145, 0.9865, 0.272, 0.03497, 0.2565, 0.04398, 0.249, 0.01696, 0.2656, 0.007326, 0.8119, 0.7854, 0.8084, 0.8061, 0.8065, 0.805, 0.8102, 0.7832, 0.9069, 0.3041, 0.9052, 0.3054, 0.8984, 0.2935, 0.8998, 0.2915, 0.8119, 0.7854, 0.8102, 0.7832, 0.8194, 0.7641, 0.8206, 0.7673, 0.8877, 0.2807, 0.8998, 0.2915, 0.8984, 0.2935, 0.8869, 0.2833, 0.3624, 0.9566, 0.348, 0.9483, 0.3586, 0.9232, 0.3721, 0.9309, 0.2101, 0.07099, 0.1993, 0.04588, 0.2137, 0.03752, 0.2235, 0.06319, 0.3624, 0.9566, 0.3721, 0.9309, 0.3882, 0.9402, 0.3797, 0.9665, 0.2396, 0.05383, 0.2235, 0.06319, 0.2137, 0.03752, 0.2309, 0.0275, 0.7256, 0.8449, 0.7287, 0.8242, 0.7302, 0.8232, 0.727, 0.845, 0.8529, 0.7438, 0.8513, 0.7439, 0.8455, 0.7338, 0.8469, 0.7331, 0.7256, 0.8449, 0.727, 0.845, 0.7187, 0.864, 0.7174, 0.8629, 0.8361, 0.7238, 0.8469, 0.7331, 0.8455, 0.7338, 0.835, 0.725, 0.1345, 0.9806, 0.1201, 0.9888, 0.1143, 0.9608, 0.1277, 0.9533, 0.5591, 0.02791, 0.5649, 2.042e-08, 0.5792, 0.008276, 0.5724, 0.03561, 0.1345, 0.9806, 0.1277, 0.9533, 0.1439, 0.9441, 0.1518, 0.9708, 0.5885, 0.04486, 0.5724, 0.03561, 0.5792, 0.008276, 0.5965, 0.0182, 0.7256, 0.8036, 0.7174, 0.7855, 0.7187, 0.7823, 0.727, 0.8014, 0.8336, 0.2834, 0.8353, 0.2859, 0.8301, 0.2969, 0.8284, 0.295, 0.7256, 0.8036, 0.727, 0.8014, 0.7302, 0.8232, 0.7287, 0.8242, 0.8289, 0.308, 0.8284, 0.295, 0.8301, 0.2969, 0.8304, 0.3092, 0.17, 0.9604, 0.1518, 0.9708, 0.1439, 0.9441, 0.1609, 0.9344, 0.5885, 0.04486, 0.5965, 0.0182, 0.6146, 0.0286, 0.6055, 0.05459, 0.17, 0.9604, 0.1609, 0.9344, 0.1765, 0.9255, 0.1866, 0.9509, 0.6211, 0.0635, 0.6055, 0.05459, 0.6146, 0.0286, 0.6313, 0.0381, 0.8329, 0.7544, 0.8206, 0.7673, 0.8194, 0.7641, 0.8322, 0.7505, 0.8877, 0.2807, 0.8869, 0.2833, 0.8727, 0.2763, 0.8728, 0.2733, 0.8329, 0.7544, 0.8322, 0.7505, 0.8469, 0.7451, 0.8469, 0.7493, 0.8574, 0.2708, 0.8728, 0.2733, 0.8727, 0.2763, 0.8581, 0.2739, 0.6717, 0.9319, 0.6571, 0.9292, 0.6588, 0.906, 0.6725, 0.9084, 0.9171, 0.4448, 0.9153, 0.4243, 0.9301, 0.424, 0.9311, 0.4444, 0.6717, 0.9319, 0.6725, 0.9084, 0.6856, 0.9152, 0.6857, 0.9392, 0.9453, 0.4485, 0.9311, 0.4444, 0.9301, 0.424, 0.9453, 0.4283, 0.7053, 0.7726, 0.6913, 0.7675, 0.6914, 0.7633, 0.7061, 0.7687, 0.8574, 0.2708, 0.8581, 0.2739, 0.8451, 0.2777, 0.8438, 0.2748, 0.7053, 0.7726, 0.7061, 0.7687, 0.7187, 0.7823, 0.7174, 0.7855, 0.8336, 0.2834, 0.8438, 0.2748, 0.8451, 0.2777, 0.8353, 0.2859, 0.1993, 0.9437, 0.1866, 0.9509, 0.1765, 0.9255, 0.1884, 0.9187, 0.6211, 0.0635, 0.6313, 0.0381, 0.644, 0.04535, 0.633, 0.07029, 0.644, 0.9327, 0.6465, 0.9092, 0.6588, 0.906, 0.6571, 0.9292, 0.9171, 0.4448, 0.9058, 0.4504, 0.9032, 0.4303, 0.9153, 0.4243, 0.651, 0.8363, 0.6627, 0.8332, 0.6588, 0.906, 0.6465, 0.9092, 0.9171, 0.4448, 0.9208, 0.5018, 0.91, 0.5071, 0.9058, 0.4504, 0.1608, 0.8421, 0.1884, 0.9187, 0.1765, 0.9255, 0.1495, 0.8486, 0.6211, 0.0635, 0.633, 0.07029, 0.6052, 0.1468, 0.5939, 0.1403, 0.1608, 0.8421, 0.1495, 0.8486, 0.1227, 0.7482, 0.1334, 0.7423, 0.5668, 0.2407, 0.5939, 0.1403, 0.6052, 0.1468, 0.5775, 0.2466, 0.651, 0.8363, 0.6553, 0.7401, 0.6663, 0.7373, 0.6627, 0.8332, 0.923, 0.5684, 0.9128, 0.5735, 0.91, 0.5071, 0.9208, 0.5018, 0.6757, 0.8356, 0.6881, 0.842, 0.6856, 0.9152, 0.6725, 0.9084, 0.2101, 0.07099, 0.2381, 0.1475, 0.2297, 0.1523, 0.2012, 0.07615, 0.6757, 0.8356, 0.6725, 0.9084, 0.6588, 0.906, 0.6627, 0.8332, 0.9171, 0.4448, 0.9311, 0.4444, 0.934, 0.5015, 0.9208, 0.5018, 0.6757, 0.8356, 0.6627, 0.8332, 0.6663, 0.7373, 0.6786, 0.7394, 0.923, 0.5684, 0.9208, 0.5018, 0.934, 0.5015, 0.9355, 0.5681, 0.6757, 0.8356, 0.6786, 0.7394, 0.6904, 0.7454, 0.6881, 0.842, 0.2661, 0.2474, 0.2581, 0.2519, 0.2297, 0.1523, 0.2381, 0.1475, 0.1347, 0.8571, 0.1495, 0.8486, 0.1765, 0.9255, 0.1609, 0.9344, 0.6211, 0.0635, 0.5939, 0.1403, 0.5791, 0.1319, 0.6055, 0.05459, 0.1347, 0.8571, 0.1609, 0.9344, 0.1439, 0.9441, 0.1186, 0.8663, 0.5885, 0.04486, 0.6055, 0.05459, 0.5791, 0.1319, 0.563, 0.1226, 0.1347, 0.8571, 0.1186, 0.8663, 0.09355, 0.7644, 0.1088, 0.756, 0.5377, 0.2245, 0.563, 0.1226, 0.5791, 0.1319, 0.5529, 0.2329, 0.1347, 0.8571, 0.1088, 0.756, 0.1227, 0.7482, 0.1495, 0.8486, 0.5668, 0.2407, 0.5529, 0.2329, 0.5791, 0.1319, 0.5939, 0.1403, 0.1033, 0.8749, 0.1186, 0.8663, 0.1439, 0.9441, 0.1277, 0.9533, 0.5885, 0.04486, 0.563, 0.1226, 0.5477, 0.1139, 0.5724, 0.03561, 0.1033, 0.8749, 0.1277, 0.9533, 0.1143, 0.9608, 0.09058, 0.8821, 0.5591, 0.02791, 0.5724, 0.03561, 0.5477, 0.1139, 0.5351, 0.1066, 0.1033, 0.8749, 0.09058, 0.8821, 0.06715, 0.7788, 0.07912, 0.7723, 0.5114, 0.2098, 0.5351, 0.1066, 0.5477, 0.1139, 0.5233, 0.2165, 0.1033, 0.8749, 0.07912, 0.7723, 0.09355, 0.7644, 0.1186, 0.8663, 0.5377, 0.2245, 0.5233, 0.2165, 0.5477, 0.1139, 0.563, 0.1226, 0.399, 0.8539, 0.4143, 0.8627, 0.3882, 0.9402, 0.3721, 0.9309, 0.2396, 0.05383, 0.266, 0.1312, 0.2508, 0.1401, 0.2235, 0.06319, 0.399, 0.8539, 0.3721, 0.9309, 0.3586, 0.9232, 0.3863, 0.8465, 0.2101, 0.07099, 0.2235, 0.06319, 0.2508, 0.1401, 0.2381, 0.1475, 0.399, 0.8539, 0.3863, 0.8465, 0.4138, 0.7464, 0.4258, 0.7531, 0.2661, 0.2474, 0.2381, 0.1475, 0.2508, 0.1401, 0.278, 0.2407, 0.399, 0.8539, 0.4258, 0.7531, 0.4402, 0.7612, 0.4143, 0.8627, 0.2924, 0.2326, 0.278, 0.2407, 0.2508, 0.1401, 0.266, 0.1312, 0.4304, 0.8719, 0.4451, 0.8804, 0.4208, 0.9589, 0.4052, 0.9499, 0.272, 0.03497, 0.2968, 0.1133, 0.2821, 0.1219, 0.2565, 0.04398, 0.4304, 0.8719, 0.4052, 0.9499, 0.3882, 0.9402, 0.4143, 0.8627, 0.2396, 0.05383, 0.2565, 0.04398, 0.2821, 0.1219, 0.266, 0.1312, 0.4304, 0.8719, 0.4143, 0.8627, 0.4402, 0.7612, 0.4554, 0.7696, 0.2924, 0.2326, 0.266, 0.1312, 0.2821, 0.1219, 0.3076, 0.2241, 0.4304, 0.8719, 0.4554, 0.7696, 0.4693, 0.7774, 0.4451, 0.8804, 0.3214, 0.2162, 0.3076, 0.2241, 0.2821, 0.1219, 0.2968, 0.1133, 0.9032, 0.8068, 0.9146, 0.8027, 0.9161, 0.8632, 0.9041, 0.8675, 0.01582, 0.02844, 0.01344, 0.1076, 0.001639, 0.11, 0.003388, 0.03098, 0.4563, 0.8868, 0.4326, 0.9657, 0.4208, 0.9589, 0.4451, 0.8804, 0.272, 0.03497, 0.2838, 0.02812, 0.3079, 0.1068, 0.2968, 0.1133, 0.4563, 0.8868, 0.4451, 0.8804, 0.4693, 0.7774, 0.4799, 0.7833, 0.3214, 0.2162, 0.2968, 0.1133, 0.3079, 0.1068, 0.332, 0.2103, 0.9032, 0.8068, 0.9034, 0.7336, 0.9142, 0.7298, 0.9146, 0.8027, 0.01139, 0.2116, 0.0002155, 0.2138, 0.001639, 0.11, 0.01344, 0.1076, 0.92, 0.1358, 0.9329, 0.1398, 0.9347, 0.2005, 0.9212, 0.1963, 0.04233, 0.03657, 0.03865, 0.1153, 0.02639, 0.1097, 0.02946, 0.0307, 0.92, 0.1358, 0.9212, 0.1963, 0.9074, 0.1958, 0.9069, 0.1353, 0.01582, 0.02844, 0.02946, 0.0307, 0.02639, 0.1097, 0.01344, 0.1076, 0.92, 0.1358, 0.9069, 0.1353, 0.9078, 0.06237, 0.9202, 0.06286, 0.01139, 0.2116, 0.01344, 0.1076, 0.02639, 0.1097, 0.02365, 0.2135, 0.08224, 0.8868, 0.05929, 0.7831, 0.06715, 0.7788, 0.09058, 0.8821, 0.03526, 0.2186, 0.02365, 0.2135, 0.02639, 0.1097, 0.03865, 0.1153, 0.04432, 0.6869, 0.05152, 0.6835, 0.06715, 0.7788, 0.05929, 0.7831, 0.03526, 0.2186, 0.03253, 0.314, 0.02177, 0.3099, 0.02365, 0.2135, 0.9213, 0.0005405, 0.9202, 0.06286, 0.9078, 0.06237, 0.9098, -3.181e-08, 0.01139, 0.2116, 0.02365, 0.2135, 0.02177, 0.3099, 0.01039, 0.3083, 0.7139, 0.4004, 0.7028, 0.4041, 0.7025, 0.3498, 0.7124, 0.3466, 0.01167, 0.4059, 0.01039, 0.3083, 0.02177, 0.3099, 0.02194, 0.4071, 0.04432, 0.6869, 0.04561, 0.5899, 0.05214, 0.5875, 0.05152, 0.6835, 0.03165, 0.4102, 0.02194, 0.4071, 0.02177, 0.3099, 0.03253, 0.314, 0.9051, 0.671, 0.9151, 0.6674, 0.9142, 0.7298, 0.9034, 0.7336, 0.01139, 0.2116, 0.01039, 0.3083, -3.401e-09, 0.3101, 0.0002155, 0.2138, 0.4955, 0.6872, 0.4799, 0.7833, 0.4693, 0.7774, 0.4857, 0.6823, 0.3214, 0.2162, 0.332, 0.2103, 0.348, 0.3063, 0.3383, 0.3112, 0.4955, 0.6872, 0.4857, 0.6823, 0.486, 0.5865, 0.4948, 0.5904, 0.3391, 0.407, 0.3383, 0.3112, 0.348, 0.3063, 0.3478, 0.4031, 0.6913, 0.42, 0.6921, 0.3663, 0.702, 0.3697, 0.7023, 0.424, 0.01167, 0.4059, 0.002279, 0.4073, -3.401e-09, 0.3101, 0.01039, 0.3083, 0.473, 0.6759, 0.4857, 0.6823, 0.4693, 0.7774, 0.4554, 0.7696, 0.3214, 0.2162, 0.3383, 0.3112, 0.3256, 0.3177, 0.3076, 0.2241, 0.473, 0.6759, 0.4554, 0.7696, 0.4402, 0.7612, 0.459, 0.6689, 0.2924, 0.2326, 0.3076, 0.2241, 0.3256, 0.3177, 0.3117, 0.3247, 0.473, 0.6759, 0.459, 0.6689, 0.4618, 0.5762, 0.4744, 0.5816, 0.3149, 0.4174, 0.3117, 0.3247, 0.3256, 0.3177, 0.3275, 0.412, 0.473, 0.6759, 0.4744, 0.5816, 0.486, 0.5865, 0.4857, 0.6823, 0.3391, 0.407, 0.3275, 0.412, 0.3256, 0.3177, 0.3383, 0.3112, 0.4457, 0.6624, 0.459, 0.6689, 0.4402, 0.7612, 0.4258, 0.7531, 0.2924, 0.2326, 0.3117, 0.3247, 0.2984, 0.3313, 0.278, 0.2407, 0.4457, 0.6624, 0.4258, 0.7531, 0.4138, 0.7464, 0.4347, 0.657, 0.2661, 0.2474, 0.278, 0.2407, 0.2984, 0.3313, 0.2874, 0.3368, 0.4457, 0.6624, 0.4347, 0.657, 0.4398, 0.5672, 0.4498, 0.5712, 0.293, 0.4266, 0.2874, 0.3368, 0.2984, 0.3313, 0.303, 0.4225, 0.4457, 0.6624, 0.4498, 0.5712, 0.4618, 0.5762, 0.459, 0.6689, 0.3149, 0.4174, 0.303, 0.4225, 0.2984, 0.3313, 0.3117, 0.3247, 0.06251, 0.6782, 0.07575, 0.6718, 0.09355, 0.7644, 0.07912, 0.7723, 0.5377, 0.2245, 0.5196, 0.317, 0.5064, 0.3105, 0.5233, 0.2165, 0.06251, 0.6782, 0.07912, 0.7723, 0.06715, 0.7788, 0.05152, 0.6835, 0.5114, 0.2098, 0.5233, 0.2165, 0.5064, 0.3105, 0.4955, 0.3052, 0.06251, 0.6782, 0.05152, 0.6835, 0.05214, 0.5875, 0.06207, 0.5835, 0.4958, 0.4012, 0.4955, 0.3052, 0.5064, 0.3105, 0.5057, 0.4052, 0.06251, 0.6782, 0.06207, 0.5835, 0.07405, 0.5787, 0.07575, 0.6718, 0.5176, 0.4102, 0.5057, 0.4052, 0.5064, 0.3105, 0.5196, 0.317, 0.08974, 0.6649, 0.1026, 0.6585, 0.1227, 0.7482, 0.1088, 0.756, 0.5668, 0.2407, 0.5464, 0.3304, 0.5335, 0.324, 0.5529, 0.2329, 0.08974, 0.6649, 0.1088, 0.756, 0.09355, 0.7644, 0.07575, 0.6718, 0.5377, 0.2245, 0.5529, 0.2329, 0.5335, 0.324, 0.5196, 0.317, 0.08974, 0.6649, 0.07575, 0.6718, 0.07405, 0.5787, 0.08671, 0.5734, 0.5176, 0.4102, 0.5196, 0.317, 0.5335, 0.324, 0.5302, 0.4155, 0.08974, 0.6649, 0.08671, 0.5734, 0.09833, 0.5684, 0.1026, 0.6585, 0.5419, 0.4205, 0.5302, 0.4155, 0.5335, 0.324, 0.5464, 0.3304, 0.6804, 0.6536, 0.6913, 0.6585, 0.6904, 0.7454, 0.6786, 0.7394, 0.2661, 0.2474, 0.2874, 0.3368, 0.2802, 0.3403, 0.2581, 0.2519, 0.6804, 0.6536, 0.6786, 0.7394, 0.6663, 0.7373, 0.669, 0.6519, 0.923, 0.5684, 0.9355, 0.5681, 0.9358, 0.6246, 0.9242, 0.6248, 0.6804, 0.6536, 0.669, 0.6519, 0.669, 0.5643, 0.6793, 0.5657, 0.9209, 0.6674, 0.9242, 0.6248, 0.9358, 0.6246, 0.9314, 0.6673, 0.6804, 0.6536, 0.6793, 0.5657, 0.6892, 0.5695, 0.6913, 0.6585, 0.293, 0.4266, 0.2864, 0.4292, 0.2802, 0.3403, 0.2874, 0.3368, 0.6587, 0.6542, 0.669, 0.6519, 0.6663, 0.7373, 0.6553, 0.7401, 0.923, 0.5684, 0.9242, 0.6248, 0.9147, 0.6296, 0.9128, 0.5735, 0.1124, 0.6535, 0.1334, 0.7423, 0.1227, 0.7482, 0.1026, 0.6585, 0.5668, 0.2407, 0.5775, 0.2466, 0.5562, 0.3353, 0.5464, 0.3304, 0.1124, 0.6535, 0.1026, 0.6585, 0.09833, 0.5684, 0.1072, 0.5645, 0.5419, 0.4205, 0.5464, 0.3304, 0.5562, 0.3353, 0.5508, 0.4243, 0.6587, 0.6542, 0.6598, 0.5662, 0.669, 0.5643, 0.669, 0.6519, 0.5552, 0.4263, 0.5508, 0.4243, 0.5562, 0.3353, 0.5612, 0.3378, 0.6593, 0.4738, 0.6673, 0.4723, 0.669, 0.5643, 0.6598, 0.5662, 0.8933, 0.7157, 0.8942, 0.6695, 0.9028, 0.6725, 0.9032, 0.7191, 0.1125, 0.4724, 0.1072, 0.5645, 0.09833, 0.5684, 0.1045, 0.4756, 0.5419, 0.4205, 0.5508, 0.4243, 0.5557, 0.5165, 0.5477, 0.5134, 0.1125, 0.4724, 0.1045, 0.4756, 0.1229, 0.3846, 0.1302, 0.3818, 0.5658, 0.6044, 0.5477, 0.5134, 0.5557, 0.5165, 0.5732, 0.6073, 0.6593, 0.4738, 0.6565, 0.3814, 0.6635, 0.3799, 0.6673, 0.4723, 0.895, 0.6125, 0.9025, 0.6153, 0.9028, 0.6725, 0.8942, 0.6695, 0.6762, 0.4734, 0.6849, 0.4765, 0.6892, 0.5695, 0.6793, 0.5657, 0.293, 0.4266, 0.2883, 0.5192, 0.2823, 0.5212, 0.2864, 0.4292, 0.6762, 0.4734, 0.6793, 0.5657, 0.669, 0.5643, 0.6673, 0.4723, 0.8933, 0.7157, 0.8834, 0.7191, 0.8856, 0.6725, 0.8942, 0.6695, 0.6762, 0.4734, 0.6673, 0.4723, 0.6635, 0.3799, 0.6713, 0.3809, 0.895, 0.6125, 0.8942, 0.6695, 0.8856, 0.6725, 0.8875, 0.6153, 0.6762, 0.4734, 0.6713, 0.3809, 0.6789, 0.3838, 0.6849, 0.4765, 0.2712, 0.6101, 0.2656, 0.612, 0.2823, 0.5212, 0.2883, 0.5192, 0.09397, 0.4795, 0.1045, 0.4756, 0.09833, 0.5684, 0.08671, 0.5734, 0.5419, 0.4205, 0.5477, 0.5134, 0.5372, 0.5094, 0.5302, 0.4155, 0.09397, 0.4795, 0.08671, 0.5734, 0.07405, 0.5787, 0.08251, 0.4837, 0.5176, 0.4102, 0.5302, 0.4155, 0.5372, 0.5094, 0.5258, 0.5052, 0.09397, 0.4795, 0.08251, 0.4837, 0.1027, 0.3921, 0.1132, 0.3883, 0.5456, 0.5969, 0.5258, 0.5052, 0.5372, 0.5094, 0.5562, 0.6008, 0.09397, 0.4795, 0.1132, 0.3883, 0.1229, 0.3846, 0.1045, 0.4756, 0.5658, 0.6044, 0.5562, 0.6008, 0.5372, 0.5094, 0.5477, 0.5134, 0.07163, 0.4876, 0.08251, 0.4837, 0.07405, 0.5787, 0.06207, 0.5835, 0.5176, 0.4102, 0.5258, 0.5052, 0.5149, 0.5013, 0.5057, 0.4052, 0.07163, 0.4876, 0.06207, 0.5835, 0.05214, 0.5875, 0.06258, 0.4907, 0.4958, 0.4012, 0.5057, 0.4052, 0.5149, 0.5013, 0.5059, 0.4981, 0.07163, 0.4876, 0.06258, 0.4907, 0.08424, 0.3985, 0.09262, 0.3957, 0.5273, 0.5904, 0.5059, 0.4981, 0.5149, 0.5013, 0.5356, 0.5933, 0.07163, 0.4876, 0.09262, 0.3957, 0.1027, 0.3921, 0.08251, 0.4837, 0.5456, 0.5969, 0.5356, 0.5933, 0.5149, 0.5013, 0.5258, 0.5052, 0.4438, 0.4778, 0.4547, 0.4817, 0.4618, 0.5762, 0.4498, 0.5712, 0.3149, 0.4174, 0.3083, 0.5119, 0.2974, 0.5159, 0.303, 0.4225, 0.4438, 0.4778, 0.4498, 0.5712, 0.4398, 0.5672, 0.4347, 0.4746, 0.293, 0.4266, 0.303, 0.4225, 0.2974, 0.5159, 0.2883, 0.5192, 0.4438, 0.4778, 0.4347, 0.4746, 0.4171, 0.3838, 0.4256, 0.3868, 0.2712, 0.6101, 0.2883, 0.5192, 0.2974, 0.5159, 0.2796, 0.6071, 0.4438, 0.4778, 0.4256, 0.3868, 0.4356, 0.3904, 0.4547, 0.4817, 0.2896, 0.6034, 0.2796, 0.6071, 0.2974, 0.5159, 0.3083, 0.5119, 0.4661, 0.486, 0.4766, 0.49, 0.486, 0.5865, 0.4744, 0.5816, 0.3391, 0.407, 0.3301, 0.5036, 0.3197, 0.5076, 0.3275, 0.412, 0.4661, 0.486, 0.4744, 0.5816, 0.4618, 0.5762, 0.4547, 0.4817, 0.3149, 0.4174, 0.3275, 0.412, 0.3197, 0.5076, 0.3083, 0.5119, 0.4661, 0.486, 0.4547, 0.4817, 0.4356, 0.3904, 0.4462, 0.3943, 0.2896, 0.6034, 0.3083, 0.5119, 0.3197, 0.5076, 0.3002, 0.5994, 0.4661, 0.486, 0.4462, 0.3943, 0.4558, 0.3979, 0.4766, 0.49, 0.3098, 0.5957, 0.3002, 0.5994, 0.3197, 0.5076, 0.3301, 0.5036, 0.6932, 0.3041, 0.7018, 0.3071, 0.702, 0.3697, 0.6921, 0.3663, 0.01167, 0.4059, 0.01429, 0.5038, 0.006171, 0.505, 0.002279, 0.4073, 0.4845, 0.4931, 0.4948, 0.5904, 0.486, 0.5865, 0.4766, 0.49, 0.3391, 0.407, 0.3478, 0.4031, 0.338, 0.5005, 0.3301, 0.5036, 0.4845, 0.4931, 0.4766, 0.49, 0.4558, 0.3979, 0.4631, 0.4008, 0.3098, 0.5957, 0.3301, 0.5036, 0.338, 0.5005, 0.317, 0.5928, 0.6932, 0.3041, 0.6943, 0.2352, 0.7018, 0.238, 0.7018, 0.3071, 0.0184, 0.5966, 0.01133, 0.5976, 0.006171, 0.505, 0.01429, 0.5038, 0.05662, 0.4926, 0.06258, 0.4907, 0.05214, 0.5875, 0.04561, 0.5899, 0.03165, 0.4102, 0.03167, 0.5073, 0.02321, 0.5048, 0.02194, 0.4071, 0.7109, 0.2844, 0.7124, 0.3466, 0.7025, 0.3498, 0.7023, 0.2872, 0.01167, 0.4059, 0.02194, 0.4071, 0.02321, 0.5048, 0.01429, 0.5038, 0.7109, 0.2844, 0.7023, 0.2872, 0.7023, 0.2181, 0.7098, 0.2155, 0.0184, 0.5966, 0.01429, 0.5038, 0.02321, 0.5048, 0.0262, 0.5975, 0.7109, 0.2844, 0.7098, 0.2155, 0.7165, 0.2088, 0.7185, 0.2771, 0.03364, 0.5998, 0.0262, 0.5975, 0.02321, 0.5048, 0.03167, 0.5073, 0.7096, 0.1477, 0.716, 0.1411, 0.7165, 0.2088, 0.7098, 0.2155, 0.03364, 0.5998, 0.03788, 0.6792, 0.03079, 0.6765, 0.0262, 0.5975, 0.7096, 0.1477, 0.7098, 0.2155, 0.7023, 0.2181, 0.7024, 0.1504, 0.0184, 0.5966, 0.0262, 0.5975, 0.03079, 0.6765, 0.02335, 0.6755, 0.7096, 0.1477, 0.7024, 0.1504, 0.7026, 0.08897, 0.7096, 0.08631, 0.028, 0.745, 0.02335, 0.6755, 0.03079, 0.6765, 0.03523, 0.7463, 0.7096, 0.1477, 0.7096, 0.08631, 0.7158, 0.07954, 0.716, 0.1411, 0.0421, 0.7495, 0.03523, 0.7463, 0.03079, 0.6765, 0.03788, 0.6792, 0.6949, 0.1675, 0.702, 0.1703, 0.7018, 0.238, 0.6943, 0.2352, 0.0184, 0.5966, 0.02335, 0.6755, 0.01663, 0.6766, 0.01133, 0.5976, 0.4342, 0.3221, 0.4631, 0.4008, 0.4558, 0.3979, 0.4272, 0.3189, 0.3098, 0.5957, 0.317, 0.5928, 0.2885, 0.6717, 0.2816, 0.675, 0.4342, 0.3221, 0.4272, 0.3189, 0.4, 0.2488, 0.4067, 0.2526, 0.01631, 0.7498, 0.01133, 0.6795, 0.01663, 0.6766, 0.02147, 0.7464, 0.6949, 0.1675, 0.6953, 0.1061, 0.7022, 0.1089, 0.702, 0.1703, 0.028, 0.745, 0.02147, 0.7464, 0.01663, 0.6766, 0.02335, 0.6755, 0.418, 0.3147, 0.4272, 0.3189, 0.4558, 0.3979, 0.4462, 0.3943, 0.3098, 0.5957, 0.2816, 0.675, 0.2724, 0.6792, 0.3002, 0.5994, 0.418, 0.3147, 0.4462, 0.3943, 0.4356, 0.3904, 0.4079, 0.3101, 0.2896, 0.6034, 0.3002, 0.5994, 0.2724, 0.6792, 0.2623, 0.6838, 0.418, 0.3147, 0.4079, 0.3101, 0.3815, 0.2383, 0.3912, 0.2438, 0.2363, 0.7557, 0.2623, 0.6838, 0.2724, 0.6792, 0.2459, 0.7502, 0.418, 0.3147, 0.3912, 0.2438, 0.4, 0.2488, 0.4272, 0.3189, 0.2547, 0.7451, 0.2459, 0.7502, 0.2724, 0.6792, 0.2816, 0.675, 0.3983, 0.3059, 0.4079, 0.3101, 0.4356, 0.3904, 0.4256, 0.3868, 0.2896, 0.6034, 0.2623, 0.6838, 0.2527, 0.6881, 0.2796, 0.6071, 0.3983, 0.3059, 0.4256, 0.3868, 0.4171, 0.3838, 0.3902, 0.3023, 0.2712, 0.6101, 0.2796, 0.6071, 0.2527, 0.6881, 0.2447, 0.6917, 0.3983, 0.3059, 0.3902, 0.3023, 0.3646, 0.2288, 0.3723, 0.2331, 0.2194, 0.7653, 0.2447, 0.6917, 0.2527, 0.6881, 0.2271, 0.7609, 0.3983, 0.3059, 0.3723, 0.2331, 0.3815, 0.2383, 0.4079, 0.3101, 0.2363, 0.7557, 0.2271, 0.7609, 0.2527, 0.6881, 0.2623, 0.6838, 0.1213, 0.3161, 0.1309, 0.3119, 0.1027, 0.3921, 0.09262, 0.3957, 0.5456, 0.5969, 0.5736, 0.6773, 0.564, 0.673, 0.5356, 0.5933, 0.1213, 0.3161, 0.09262, 0.3957, 0.08424, 0.3985, 0.1133, 0.3196, 0.5273, 0.5904, 0.5356, 0.5933, 0.564, 0.673, 0.556, 0.6695, 0.1213, 0.3161, 0.1133, 0.3196, 0.1408, 0.2497, 0.1485, 0.2454, 0.5833, 0.7396, 0.556, 0.6695, 0.564, 0.673, 0.5909, 0.7439, 0.1213, 0.3161, 0.1485, 0.2454, 0.1577, 0.2403, 0.1309, 0.3119, 0.6001, 0.7491, 0.5909, 0.7439, 0.564, 0.673, 0.5736, 0.6773, 0.141, 0.3074, 0.1503, 0.3033, 0.1229, 0.3846, 0.1132, 0.3883, 0.5658, 0.6044, 0.593, 0.686, 0.5837, 0.6818, 0.5562, 0.6008, 0.141, 0.3074, 0.1132, 0.3883, 0.1027, 0.3921, 0.1309, 0.3119, 0.5456, 0.5969, 0.5562, 0.6008, 0.5837, 0.6818, 0.5736, 0.6773, 0.141, 0.3074, 0.1309, 0.3119, 0.1577, 0.2403, 0.1674, 0.2349, 0.6001, 0.7491, 0.5736, 0.6773, 0.5837, 0.6818, 0.6098, 0.7545, 0.141, 0.3074, 0.1674, 0.2349, 0.1762, 0.2299, 0.1503, 0.3033, 0.6186, 0.7595, 0.6098, 0.7545, 0.5837, 0.6818, 0.593, 0.686, 0.6656, 0.2962, 0.6728, 0.2995, 0.6789, 0.3838, 0.6713, 0.3809, 0.2712, 0.6101, 0.2447, 0.6917, 0.2393, 0.694, 0.2656, 0.612, 0.6656, 0.2962, 0.6713, 0.3809, 0.6635, 0.3799, 0.6581, 0.295, 0.895, 0.6125, 0.8875, 0.6153, 0.8885, 0.5536, 0.8957, 0.5509, 0.6656, 0.2962, 0.6581, 0.295, 0.6531, 0.218, 0.6604, 0.2194, 0.8963, 0.494, 0.8957, 0.5509, 0.8885, 0.5536, 0.8893, 0.4967, 0.6656, 0.2962, 0.6604, 0.2194, 0.6674, 0.2232, 0.6728, 0.2995, 0.8833, 0.5036, 0.8893, 0.4967, 0.8885, 0.5536, 0.8823, 0.5604, 0.6515, 0.2966, 0.6581, 0.295, 0.6635, 0.3799, 0.6565, 0.3814, 0.895, 0.6125, 0.8957, 0.5509, 0.9028, 0.5536, 0.9025, 0.6153, 0.1573, 0.3, 0.1302, 0.3818, 0.1229, 0.3846, 0.1503, 0.3033, 0.5658, 0.6044, 0.5732, 0.6073, 0.6, 0.6892, 0.593, 0.686, 0.1573, 0.3, 0.1503, 0.3033, 0.1762, 0.2299, 0.1829, 0.2261, 0.6186, 0.7595, 0.593, 0.686, 0.6, 0.6892, 0.6254, 0.7633, 0.6515, 0.2966, 0.6467, 0.2198, 0.6531, 0.218, 0.6581, 0.295, 0.8963, 0.494, 0.9032, 0.4967, 0.9028, 0.5536, 0.8957, 0.5509, 0.6443, 0.151, 0.6502, 0.1491, 0.6531, 0.218, 0.6467, 0.2198, 0.8963, 0.494, 0.8969, 0.4513, 0.9032, 0.4539, 0.9032, 0.4967, 0.1964, 0.1588, 0.1829, 0.2261, 0.1762, 0.2299, 0.1903, 0.1629, 0.6186, 0.7595, 0.6254, 0.7633, 0.6386, 0.8307, 0.6325, 0.8266, 0.1964, 0.1588, 0.1903, 0.1629, 0.1939, 0.108, 0.1993, 0.1039, 0.6359, 0.8815, 0.6325, 0.8266, 0.6386, 0.8307, 0.6414, 0.8856, 0.6443, 0.151, 0.644, 0.096, 0.6492, 0.09412, 0.6502, 0.1491, 0.8974, 0.424, 0.903, 0.4264, 0.9032, 0.4539, 0.8969, 0.4513, 0.6568, 0.1507, 0.6632, 0.1548, 0.6674, 0.2232, 0.6604, 0.2194, 0.2194, 0.7653, 0.2062, 0.8324, 0.2016, 0.8357, 0.2143, 0.7682, 0.6568, 0.1507, 0.6604, 0.2194, 0.6531, 0.218, 0.6502, 0.1491, 0.8963, 0.494, 0.8893, 0.4967, 0.8906, 0.4539, 0.8969, 0.4513, 0.6568, 0.1507, 0.6502, 0.1491, 0.6492, 0.09412, 0.6551, 0.09568, 0.8974, 0.424, 0.8969, 0.4513, 0.8906, 0.4539, 0.8918, 0.4264, 0.6568, 0.1507, 0.6551, 0.09568, 0.6608, 0.09985, 0.6632, 0.1548, 0.2034, 0.8871, 0.1993, 0.8905, 0.2016, 0.8357, 0.2062, 0.8324, 0.1822, 0.1683, 0.1903, 0.1629, 0.1762, 0.2299, 0.1674, 0.2349, 0.6186, 0.7595, 0.6325, 0.8266, 0.6244, 0.8212, 0.6098, 0.7545, 0.1822, 0.1683, 0.1674, 0.2349, 0.1577, 0.2403, 0.1734, 0.1742, 0.6001, 0.7491, 0.6098, 0.7545, 0.6244, 0.8212, 0.6156, 0.8152, 0.1822, 0.1683, 0.1734, 0.1742, 0.179, 0.1196, 0.1868, 0.1135, 0.6211, 0.8698, 0.6156, 0.8152, 0.6244, 0.8212, 0.6288, 0.8759, 0.1822, 0.1683, 0.1868, 0.1135, 0.1939, 0.108, 0.1903, 0.1629, 0.6359, 0.8815, 0.6288, 0.8759, 0.6244, 0.8212, 0.6325, 0.8266, 0.165, 0.1799, 0.1734, 0.1742, 0.1577, 0.2403, 0.1485, 0.2454, 0.6001, 0.7491, 0.6156, 0.8152, 0.6072, 0.8094, 0.5909, 0.7439, 0.165, 0.1799, 0.1485, 0.2454, 0.1408, 0.2497, 0.158, 0.1847, 0.5833, 0.7396, 0.5909, 0.7439, 0.6072, 0.8094, 0.6002, 0.8046, 0.165, 0.1799, 0.158, 0.1847, 0.1654, 0.1305, 0.1716, 0.1255, 0.6075, 0.8589, 0.6002, 0.8046, 0.6072, 0.8094, 0.6137, 0.8639, 0.165, 0.1799, 0.1716, 0.1255, 0.179, 0.1196, 0.1734, 0.1742, 0.6211, 0.8698, 0.6137, 0.8639, 0.6072, 0.8094, 0.6156, 0.8152, 0.3581, 0.1667, 0.3665, 0.1724, 0.3815, 0.2383, 0.3723, 0.2331, 0.2363, 0.7557, 0.2216, 0.8217, 0.2132, 0.8275, 0.2271, 0.7609, 0.3581, 0.1667, 0.3723, 0.2331, 0.3646, 0.2288, 0.3511, 0.1618, 0.2194, 0.7653, 0.2271, 0.7609, 0.2132, 0.8275, 0.2062, 0.8324, 0.3581, 0.1667, 0.3511, 0.1618, 0.348, 0.1071, 0.3542, 0.1121, 0.2034, 0.8871, 0.2062, 0.8324, 0.2132, 0.8275, 0.2096, 0.882, 0.3581, 0.1667, 0.3542, 0.1121, 0.3616, 0.1181, 0.3665, 0.1724, 0.217, 0.876, 0.2096, 0.882, 0.2132, 0.8275, 0.2216, 0.8217, 0.3753, 0.1784, 0.3834, 0.1839, 0.4, 0.2488, 0.3912, 0.2438, 0.2547, 0.7451, 0.2384, 0.8101, 0.2304, 0.8156, 0.2459, 0.7502, 0.3753, 0.1784, 0.3912, 0.2438, 0.3815, 0.2383, 0.3665, 0.1724, 0.2363, 0.7557, 0.2459, 0.7502, 0.2304, 0.8156, 0.2216, 0.8217, 0.3753, 0.1784, 0.3665, 0.1724, 0.3616, 0.1181, 0.3694, 0.1242, 0.217, 0.876, 0.2216, 0.8217, 0.2304, 0.8156, 0.2247, 0.8699, 0.3753, 0.1784, 0.3694, 0.1242, 0.3765, 0.1297, 0.3834, 0.1839, 0.2317, 0.8643, 0.2247, 0.8699, 0.2304, 0.8156, 0.2384, 0.8101, 0.696, 0.05598, 0.7023, 0.05869, 0.7022, 0.1089, 0.6953, 0.1061, 0.028, 0.745, 0.03119, 0.8097, 0.02524, 0.8113, 0.02147, 0.7464, 0.3895, 0.188, 0.4067, 0.2526, 0.4, 0.2488, 0.3834, 0.1839, 0.2547, 0.7451, 0.2614, 0.7413, 0.2445, 0.806, 0.2384, 0.8101, 0.3895, 0.188, 0.3834, 0.1839, 0.3765, 0.1297, 0.3818, 0.1339, 0.2317, 0.8643, 0.2384, 0.8101, 0.2445, 0.806, 0.2371, 0.8601, 0.696, 0.05598, 0.6966, 0.01978, 0.7022, 0.02228, 0.7023, 0.05869, 0.03292, 0.864, 0.02766, 0.8656, 0.02524, 0.8113, 0.03119, 0.8097, 0.709, 0.03621, 0.7146, 0.02969, 0.7158, 0.07954, 0.7096, 0.08631, 0.0421, 0.7495, 0.04405, 0.8148, 0.03777, 0.8111, 0.03523, 0.7463, 0.709, 0.03621, 0.7096, 0.08631, 0.7026, 0.08897, 0.7027, 0.03878, 0.028, 0.745, 0.03523, 0.7463, 0.03777, 0.8111, 0.03119, 0.8097, 0.709, 0.03621, 0.7027, 0.03878, 0.7026, 0.002374, 0.7082, -2.124e-08, 0.03292, 0.864, 0.03119, 0.8097, 0.03777, 0.8111, 0.03876, 0.8654, 0.1533, 0.1879, 0.1613, 0.1338, 0.1654, 0.1305, 0.158, 0.1847, 0.04432, 0.8692, 0.03876, 0.8654, 0.03777, 0.8111, 0.04405, 0.8148, 0.1604, 0.09581, 0.1639, 0.0926, 0.1654, 0.1305, 0.1613, 0.1338, 0.04432, 0.8692, 0.04348, 0.9071, 0.03849, 0.9035, 0.03876, 0.8654, 0.7255, 0.4009, 0.7245, 0.4213, 0.7185, 0.4213, 0.7202, 0.401, 0.03292, 0.864, 0.03876, 0.8654, 0.03849, 0.9035, 0.03323, 0.9021, 0.7255, 0.4009, 0.7202, 0.401, 0.7202, 0.3795, 0.7252, 0.3793, 0.03252, 0.9316, 0.03323, 0.9021, 0.03849, 0.9035, 0.03744, 0.9329, 0.1604, 0.09581, 0.1528, 0.06645, 0.1558, 0.06363, 0.1639, 0.0926, 0.04208, 0.936, 0.03744, 0.9329, 0.03849, 0.9035, 0.04348, 0.9071, 0.697, 5.752e-08, 0.7021, 0.00224, 0.7022, 0.02228, 0.6966, 0.01978, 0.03292, 0.864, 0.03323, 0.9021, 0.02847, 0.9036, 0.02766, 0.8656, 0.3831, 0.09594, 0.3818, 0.1339, 0.3765, 0.1297, 0.3784, 0.09202, 0.2317, 0.8643, 0.2371, 0.8601, 0.2385, 0.8981, 0.2339, 0.902, 0.3831, 0.09594, 0.3784, 0.09202, 0.3868, 0.06317, 0.3909, 0.06666, 0.2424, 0.9308, 0.2339, 0.902, 0.2385, 0.8981, 0.2465, 0.9273, 0.7301, 0.402, 0.7309, 0.3803, 0.7353, 0.3793, 0.7347, 0.4008, 0.03252, 0.9316, 0.02803, 0.933, 0.02847, 0.9036, 0.03323, 0.9021, 0.3723, 0.08676, 0.3784, 0.09202, 0.3765, 0.1297, 0.3694, 0.1242, 0.2317, 0.8643, 0.2339, 0.902, 0.2278, 0.9073, 0.2247, 0.8699, 0.3723, 0.08676, 0.3694, 0.1242, 0.3616, 0.1181, 0.3655, 0.08091, 0.217, 0.876, 0.2247, 0.8699, 0.2278, 0.9073, 0.2211, 0.9132, 0.3723, 0.08676, 0.3655, 0.08091, 0.3757, 0.05333, 0.3815, 0.0585, 0.2314, 0.9407, 0.2211, 0.9132, 0.2278, 0.9073, 0.2371, 0.9355, 0.3723, 0.08676, 0.3815, 0.0585, 0.3868, 0.06317, 0.3784, 0.09202, 0.2424, 0.9308, 0.2371, 0.9355, 0.2278, 0.9073, 0.2339, 0.902, 0.3591, 0.07524, 0.3655, 0.08091, 0.3616, 0.1181, 0.3542, 0.1121, 0.217, 0.876, 0.2211, 0.9132, 0.2147, 0.9189, 0.2096, 0.882, 0.3591, 0.07524, 0.3542, 0.1121, 0.348, 0.1071, 0.3538, 0.07043, 0.2034, 0.8871, 0.2096, 0.882, 0.2147, 0.9189, 0.2094, 0.9237, 0.3591, 0.07524, 0.3538, 0.07043, 0.3656, 0.04408, 0.3702, 0.04832, 0.2213, 0.95, 0.2094, 0.9237, 0.2147, 0.9189, 0.2259, 0.9458, 0.3591, 0.07524, 0.3702, 0.04832, 0.3757, 0.05333, 0.3655, 0.08091, 0.2314, 0.9407, 0.2259, 0.9458, 0.2147, 0.9189, 0.2211, 0.9132, 0.1692, 0.08786, 0.1756, 0.08225, 0.179, 0.1196, 0.1716, 0.1255, 0.6211, 0.8698, 0.6176, 0.9072, 0.6112, 0.9016, 0.6137, 0.8639, 0.1692, 0.08786, 0.1716, 0.1255, 0.1654, 0.1305, 0.1639, 0.0926, 0.6075, 0.8589, 0.6137, 0.8639, 0.6112, 0.9016, 0.6059, 0.8968, 0.1692, 0.08786, 0.1639, 0.0926, 0.1558, 0.06363, 0.1603, 0.05946, 0.5977, 0.9257, 0.6059, 0.8968, 0.6112, 0.9016, 0.6022, 0.9299, 0.1692, 0.08786, 0.1603, 0.05946, 0.1658, 0.0545, 0.1756, 0.08225, 0.6077, 0.9349, 0.6022, 0.9299, 0.6112, 0.9016, 0.6176, 0.9072, 0.1824, 0.07643, 0.1886, 0.07117, 0.1939, 0.108, 0.1868, 0.1135, 0.6359, 0.8815, 0.6305, 0.9183, 0.6243, 0.9131, 0.6288, 0.8759, 0.1824, 0.07643, 0.1868, 0.1135, 0.179, 0.1196, 0.1756, 0.08225, 0.6211, 0.8698, 0.6288, 0.8759, 0.6243, 0.9131, 0.6176, 0.9072, 0.1824, 0.07643, 0.1756, 0.08225, 0.1658, 0.0545, 0.1716, 0.04935, 0.6077, 0.9349, 0.6176, 0.9072, 0.6243, 0.9131, 0.6135, 0.9401, 0.1824, 0.07643, 0.1716, 0.04935, 0.177, 0.04468, 0.1886, 0.07117, 0.6188, 0.9448, 0.6135, 0.9401, 0.6243, 0.9131, 0.6305, 0.9183, 0.6552, 0.05997, 0.6603, 0.0639, 0.6608, 0.09985, 0.6551, 0.09568, 0.2034, 0.8871, 0.2094, 0.9237, 0.2059, 0.927, 0.1993, 0.8905, 0.6552, 0.05997, 0.6551, 0.09568, 0.6492, 0.09412, 0.6499, 0.05849, 0.8374, 0.3178, 0.8434, 0.3184, 0.8396, 0.3391, 0.8342, 0.3386, 0.6552, 0.05997, 0.6499, 0.05849, 0.6517, 0.03422, 0.6567, 0.03552, 0.8331, 0.3606, 0.8342, 0.3386, 0.8396, 0.3391, 0.8381, 0.361, 0.6552, 0.05997, 0.6567, 0.03552, 0.6614, 0.03898, 0.6603, 0.0639, 0.2213, 0.95, 0.2183, 0.9529, 0.2059, 0.927, 0.2094, 0.9237, 0.6452, 0.06026, 0.6499, 0.05849, 0.6492, 0.09412, 0.644, 0.096, 0.644, 0.8875, 0.6375, 0.924, 0.6352, 0.9222, 0.6414, 0.8856, 0.1933, 0.06724, 0.1993, 0.1039, 0.1939, 0.108, 0.1886, 0.07117, 0.6359, 0.8815, 0.6414, 0.8856, 0.6352, 0.9222, 0.6305, 0.9183, 0.1933, 0.06724, 0.1886, 0.07117, 0.177, 0.04468, 0.1811, 0.04118, 0.6188, 0.9448, 0.6305, 0.9183, 0.6352, 0.9222, 0.6229, 0.9483, 0.6452, 0.06026, 0.6473, 0.03579, 0.6517, 0.03422, 0.6499, 0.05849, 0.8331, 0.3606, 0.8288, 0.3618, 0.8297, 0.34, 0.8342, 0.3386, 0.6497, 0.01458, 0.6541, 0.01328, 0.6517, 0.03422, 0.6473, 0.03579, 0.8331, 0.3606, 0.8328, 0.3843, 0.8285, 0.3854, 0.8288, 0.3618, 0.1657, 0.01803, 0.1811, 0.04118, 0.177, 0.04468, 0.162, 0.0209, 0.6188, 0.9448, 0.6229, 0.9483, 0.6075, 0.9714, 0.6038, 0.9685, 0.1657, 0.01803, 0.162, 0.0209, 0.1523, 0.00874, 0.1515, 0.002664, 0.594, 0.9806, 0.6038, 0.9685, 0.6075, 0.9714, 0.5932, 0.9867, 0.6497, 0.01458, 0.6515, 0.000967, 0.6564, -8.837e-08, 0.6541, 0.01328, 0.8333, 0.4036, 0.8284, 0.4047, 0.8285, 0.3854, 0.8328, 0.3843, 0.659, 0.01431, 0.6636, 0.01709, 0.6614, 0.03898, 0.6567, 0.03552, 0.8431, 0.3625, 0.8426, 0.386, 0.8378, 0.3846, 0.8381, 0.361, 0.659, 0.01431, 0.6567, 0.03552, 0.6517, 0.03422, 0.6541, 0.01328, 0.8331, 0.3606, 0.8381, 0.361, 0.8378, 0.3846, 0.8328, 0.3843, 0.659, 0.01431, 0.6541, 0.01328, 0.6564, -8.837e-08, 0.6616, 0.0006723, 0.8333, 0.4036, 0.8328, 0.3843, 0.8378, 0.3846, 0.8386, 0.4038, 0.659, 0.01431, 0.6616, 0.0006723, 0.6647, 0.006216, 0.6636, 0.01709, 0.8423, 0.4, 0.8386, 0.4038, 0.8378, 0.3846, 0.8426, 0.386, 0.1573, 0.02468, 0.162, 0.0209, 0.177, 0.04468, 0.1716, 0.04935, 0.6188, 0.9448, 0.6038, 0.9685, 0.599, 0.9647, 0.6135, 0.9401, 0.1573, 0.02468, 0.1716, 0.04935, 0.1658, 0.0545, 0.1521, 0.02883, 0.6077, 0.9349, 0.6135, 0.9401, 0.599, 0.9647, 0.5939, 0.9606, 0.1573, 0.02468, 0.1521, 0.02883, 0.1407, 0.01021, 0.1456, 0.00678, 0.5824, 0.9791, 0.5939, 0.9606, 0.599, 0.9647, 0.5873, 0.9826, 0.1573, 0.02468, 0.1456, 0.00678, 0.1523, 0.00874, 0.162, 0.0209, 0.594, 0.9806, 0.5873, 0.9826, 0.599, 0.9647, 0.6038, 0.9685, 0.1473, 0.03278, 0.1521, 0.02883, 0.1658, 0.0545, 0.1603, 0.05946, 0.6077, 0.9349, 0.5939, 0.9606, 0.5892, 0.9566, 0.6022, 0.9299, 0.1473, 0.03278, 0.1603, 0.05946, 0.1558, 0.06363, 0.1434, 0.03607, 0.5977, 0.9257, 0.6022, 0.9299, 0.5892, 0.9566, 0.5852, 0.9533, 0.1473, 0.03278, 0.1434, 0.03607, 0.136, 0.02074, 0.136, 0.01346, 0.5778, 0.9686, 0.5852, 0.9533, 0.5892, 0.9566, 0.5778, 0.9759, 0.1473, 0.03278, 0.136, 0.01346, 0.1407, 0.01021, 0.1521, 0.02883, 0.5824, 0.9791, 0.5778, 0.9759, 0.5892, 0.9566, 0.5939, 0.9606, 0.3847, 0.02372, 0.3895, 0.02771, 0.3757, 0.05333, 0.3702, 0.04832, 0.2314, 0.9407, 0.2453, 0.9663, 0.2405, 0.9703, 0.2259, 0.9458, 0.3847, 0.02372, 0.3702, 0.04832, 0.3656, 0.04408, 0.3807, 0.02037, 0.2213, 0.95, 0.2259, 0.9458, 0.2405, 0.9703, 0.2365, 0.9737, 0.3847, 0.02372, 0.3807, 0.02037, 0.3906, 0.00833, 0.3967, 0.00607, 0.2465, 0.9856, 0.2365, 0.9737, 0.2405, 0.9703, 0.2526, 0.9879, 0.3847, 0.02372, 0.3967, 0.00607, 0.4014, 0.009364, 0.3895, 0.02771, 0.2573, 0.9846, 0.2526, 0.9879, 0.2405, 0.9703, 0.2453, 0.9663, 0.3946, 0.03188, 0.3993, 0.03566, 0.3868, 0.06317, 0.3815, 0.0585, 0.2424, 0.9308, 0.255, 0.9583, 0.2503, 0.9621, 0.2371, 0.9355, 0.3946, 0.03188, 0.3815, 0.0585, 0.3757, 0.05333, 0.3895, 0.02771, 0.2314, 0.9407, 0.2371, 0.9355, 0.2503, 0.9621, 0.2453, 0.9663, 0.3946, 0.03188, 0.3895, 0.02771, 0.4014, 0.009364, 0.4063, 0.01281, 0.2573, 0.9846, 0.2453, 0.9663, 0.2503, 0.9621, 0.2622, 0.9811, 0.3946, 0.03188, 0.4063, 0.01281, 0.4069, 0.02044, 0.3993, 0.03566, 0.2627, 0.9735, 0.2622, 0.9811, 0.2503, 0.9621, 0.255, 0.9583, 0.7307, 0.3557, 0.7351, 0.3546, 0.7353, 0.3793, 0.7309, 0.3803, 0.03252, 0.9316, 0.03119, 0.9601, 0.02668, 0.9612, 0.02803, 0.933, 0.4029, 0.03851, 0.3909, 0.06666, 0.3868, 0.06317, 0.3993, 0.03566, 0.2424, 0.9308, 0.2465, 0.9273, 0.2586, 0.9554, 0.255, 0.9583, 0.4029, 0.03851, 0.3993, 0.03566, 0.4069, 0.02044, 0.4121, 0.01691, 0.2627, 0.9735, 0.255, 0.9583, 0.2586, 0.9554, 0.268, 0.977, 0.7307, 0.3557, 0.7301, 0.3368, 0.7349, 0.3357, 0.7351, 0.3546, 0.03019, 0.982, 0.02523, 0.9828, 0.02668, 0.9612, 0.03119, 0.9601, 0.7242, 0.3547, 0.729, 0.3554, 0.7301, 0.3801, 0.7252, 0.3793, 0.04208, 0.936, 0.04064, 0.9636, 0.03607, 0.9611, 0.03744, 0.9329, 0.7242, 0.3547, 0.7252, 0.3793, 0.7202, 0.3795, 0.7192, 0.3548, 0.03252, 0.9316, 0.03744, 0.9329, 0.03607, 0.9611, 0.03119, 0.9601, 0.7242, 0.3547, 0.7192, 0.3548, 0.7185, 0.3359, 0.7238, 0.3357, 0.03019, 0.982, 0.03119, 0.9601, 0.03607, 0.9611, 0.03544, 0.9827, 0.7242, 0.3547, 0.7238, 0.3357, 0.7278, 0.3413, 0.729, 0.3554, 0.03931, 0.9789, 0.03544, 0.9827, 0.03607, 0.9611, 0.04064, 0.9636, 0.7353, 0.3431, 0.7358, 0.3374, 0.7408, 0.3357, 0.7413, 0.3419, 0.8333, 0.4036, 0.8386, 0.4038, 0.8404, 0.4124, 0.8343, 0.4126, 0.7353, 0.3431, 0.7413, 0.3419, 0.7419, 0.3491, 0.7353, 0.3497, 0.03132, 0.996, 0.0322, 1.0, 0.02608, 0.9997, 0.02468, 0.9961, 0.4006, 1.604e-09, 0.4059, 0.003574, 0.4014, 0.009364, 0.3967, 0.00607, 0.2573, 0.9846, 0.2618, 0.9903, 0.2565, 0.9939, 0.2526, 0.9879, 0.4006, 1.604e-09, 0.3967, 0.00607, 0.3906, 0.00833, 0.3923, 0.002765, 0.8423, 0.4, 0.8451, 0.4065, 0.8404, 0.4124, 0.8386, 0.4038, 0.7365, 0.3563, 0.7353, 0.3497, 0.7419, 0.3491, 0.7426, 0.3564, 0.03132, 0.996, 0.02468, 0.9961, 0.02448, 0.9924, 0.03044, 0.992, 0.7365, 0.3563, 0.7426, 0.3564, 0.7433, 0.3626, 0.738, 0.3619, 0.03019, 0.982, 0.03044, 0.992, 0.02448, 0.9924, 0.02523, 0.9828, 0.4115, 0.007237, 0.4121, 0.01691, 0.4069, 0.02044, 0.4063, 0.01281, 0.2627, 0.9735, 0.268, 0.977, 0.2673, 0.9866, 0.2622, 0.9811, 0.4115, 0.007237, 0.4063, 0.01281, 0.4014, 0.009364, 0.4059, 0.003574, 0.2573, 0.9846, 0.2622, 0.9811, 0.2673, 0.9866, 0.2618, 0.9903, 0.143, -9.558e-08, 0.1515, 0.002664, 0.1523, 0.00874, 0.1456, 0.00678, 0.594, 0.9806, 0.5932, 0.9867, 0.5847, 0.9893, 0.5873, 0.9826, 0.143, -9.558e-08, 0.1456, 0.00678, 0.1407, 0.01021, 0.1375, 0.003634, 0.5824, 0.9791, 0.5873, 0.9826, 0.5847, 0.9893, 0.5792, 0.9857, 0.7474, 0.342, 0.7486, 0.3485, 0.7419, 0.3491, 0.7413, 0.3419, 0.03132, 0.996, 0.03797, 0.9959, 0.03817, 0.9996, 0.0322, 1.0, 0.7474, 0.342, 0.7413, 0.3419, 0.7408, 0.3357, 0.746, 0.3364, 0.8333, 0.4036, 0.8343, 0.4126, 0.8284, 0.4135, 0.8284, 0.4047, 0.1321, 0.007168, 0.1375, 0.003634, 0.1407, 0.01021, 0.136, 0.01346, 0.5824, 0.9791, 0.5792, 0.9857, 0.5739, 0.9821, 0.5778, 0.9759, 0.1321, 0.007168, 0.136, 0.01346, 0.136, 0.02074, 0.1316, 0.01668, 0.03931, 0.9789, 0.04158, 0.9863, 0.03656, 0.9923, 0.03544, 0.9827, 0.7486, 0.3551, 0.7483, 0.3609, 0.7433, 0.3626, 0.7426, 0.3564, 0.03019, 0.982, 0.03544, 0.9827, 0.03656, 0.9923, 0.03044, 0.992, 0.7486, 0.3551, 0.7426, 0.3564, 0.7419, 0.3491, 0.7486, 0.3485, 0.03132, 0.996, 0.03044, 0.992, 0.03656, 0.9923, 0.03797, 0.9959, 0.8284, 0.001088, 0.8282, 0.002329, 0.8124, 0.002379, 0.8127, 0.001138, 0.8124, 0.3334, 0.8282, 0.3333, 0.8284, 0.3346, 0.8127, 0.3346, 0.7063, 0.7677, 0.7192, 0.7815, 0.7187, 0.7823, 0.7061, 0.7687, 0.8336, 0.2834, 0.833, 0.2821, 0.8435, 0.2733, 0.8438, 0.2748, 0.7063, 0.7677, 0.7061, 0.7687, 0.6914, 0.7633, 0.6914, 0.7622, 0.8574, 0.2708, 0.8438, 0.2748, 0.8435, 0.2733, 0.8573, 0.2693, 0.8624, 0.004003, 0.8762, 2.001e-08, 0.8762, 0.00117, 0.8624, 0.005173, 0.8574, 0.2685, 0.8573, 0.2693, 0.8435, 0.2733, 0.8436, 0.2725, 0.8918, 0.002522, 0.8918, 0.003692, 0.8762, 0.00117, 0.8762, 2.001e-08, 0.8574, 0.2685, 0.873, 0.271, 0.8729, 0.2718, 0.8573, 0.2693, 0.832, 0.7495, 0.847, 0.7439, 0.8469, 0.7451, 0.8322, 0.7505, 0.8574, 0.2708, 0.8573, 0.2693, 0.8729, 0.2718, 0.8728, 0.2733, 0.832, 0.7495, 0.8322, 0.7505, 0.8194, 0.7641, 0.819, 0.7634, 0.8877, 0.2807, 0.8728, 0.2733, 0.8729, 0.2718, 0.888, 0.2793, 0.8918, 0.002522, 0.9069, 0.01003, 0.9069, 0.0112, 0.8918, 0.003692, 0.7034, 0.7605, 0.7031, 0.7617, 0.6913, 0.7622, 0.6916, 0.7609, 0.7092, 0.4278, 0.7095, 0.4291, 0.6917, 0.4297, 0.6913, 0.4285, 0.7034, 0.7605, 0.7212, 0.7599, 0.721, 0.7611, 0.7031, 0.7617, 0.7092, 0.4278, 0.6913, 0.4285, 0.6922, 0.4274, 0.7097, 0.4268, 0.8877, 0.2807, 0.888, 0.2793, 0.9003, 0.2903, 0.8998, 0.2915, 0.7092, 0.4278, 0.7097, 0.4268, 0.7307, 0.426, 0.7306, 0.4271, 0.7426, 0.7614, 0.7216, 0.7622, 0.721, 0.7611, 0.7424, 0.7604, 0.7092, 0.4278, 0.7306, 0.4271, 0.7309, 0.4283, 0.7095, 0.4291, 0.7426, 0.7591, 0.7424, 0.7604, 0.721, 0.7611, 0.7212, 0.7599, 0.7531, 0.4263, 0.7534, 0.4275, 0.7309, 0.4283, 0.7306, 0.4271, 0.7426, 0.7591, 0.7651, 0.7583, 0.7649, 0.7596, 0.7424, 0.7604, 0.7531, 0.4263, 0.7306, 0.4271, 0.7307, 0.426, 0.7529, 0.4252, 0.7426, 0.7614, 0.7424, 0.7604, 0.7649, 0.7596, 0.7647, 0.7606, 0.7531, 0.4263, 0.7529, 0.4252, 0.7731, 0.4245, 0.7737, 0.4256, 0.785, 0.7599, 0.7647, 0.7606, 0.7649, 0.7596, 0.7855, 0.7588, 0.7531, 0.4263, 0.7737, 0.4256, 0.774, 0.4268, 0.7534, 0.4275, 0.7857, 0.7576, 0.7855, 0.7588, 0.7649, 0.7596, 0.7651, 0.7583, 0.7893, 0.425, 0.7896, 0.4262, 0.774, 0.4268, 0.7737, 0.4256, 0.7857, 0.7576, 0.8013, 0.757, 0.8011, 0.7583, 0.7855, 0.7588, 0.7893, 0.425, 0.7737, 0.4256, 0.7731, 0.4245, 0.7884, 0.424, 0.8584, 0.7278, 0.8578, 0.7266, 0.8681, 0.7183, 0.8685, 0.7196, 0.832, 0.8604, 0.8322, 0.8595, 0.8469, 0.8649, 0.847, 0.8659, 0.8819, 0.7151, 0.8685, 0.7196, 0.8681, 0.7183, 0.8817, 0.7137, 0.8529, 0.4286, 0.8665, 0.424, 0.8665, 0.4249, 0.8529, 0.4295, 0.8816, 0.7125, 0.8817, 0.7137, 0.8681, 0.7183, 0.8679, 0.717, 0.8382, 0.4264, 0.8381, 0.4273, 0.8226, 0.4249, 0.8227, 0.424, 0.8065, 0.7124, 0.822, 0.7148, 0.822, 0.716, 0.8065, 0.7136, 0.7063, 0.8786, 0.6914, 0.8841, 0.6914, 0.8831, 0.7061, 0.8777, 0.8066, 0.715, 0.8065, 0.7136, 0.822, 0.716, 0.8218, 0.7174, 0.7063, 0.8786, 0.7061, 0.8777, 0.7187, 0.864, 0.7192, 0.8647, 0.8361, 0.7238, 0.8218, 0.7174, 0.822, 0.716, 0.8366, 0.7226, 0.7188, 0.001005, 0.7305, 0.001075, 0.7302, 0.002317, 0.7185, 0.002246, 0.8368, 0.7214, 0.8366, 0.7226, 0.822, 0.716, 0.822, 0.7148, 0.7921, 0.001164, 0.7918, 8.579e-05, 0.812, 6.115e-05, 0.8127, 0.001138, 0.812, 0.3357, 0.7918, 0.3357, 0.7921, 0.3346, 0.8127, 0.3346, 0.7921, 0.001164, 0.8127, 0.001138, 0.8124, 0.002379, 0.7917, 0.002408, 0.8124, 0.3334, 0.8127, 0.3346, 0.7921, 0.3346, 0.7917, 0.3334, 0.7921, 0.001164, 0.7917, 0.002408, 0.7692, 0.002408, 0.7697, 0.001163, 0.7692, 0.3334, 0.7917, 0.3334, 0.7921, 0.3346, 0.7697, 0.3346, 0.728, 0.8009, 0.7314, 0.8231, 0.7302, 0.8232, 0.727, 0.8014, 0.7697, 0.3357, 0.7697, 0.3346, 0.7921, 0.3346, 0.7918, 0.3357, 0.728, 0.8453, 0.727, 0.845, 0.7302, 0.8232, 0.7314, 0.8231, 0.7697, 0.3357, 0.7487, 0.3357, 0.7483, 0.3346, 0.7697, 0.3346, 0.7483, 0.001131, 0.7697, 0.001163, 0.7692, 0.002408, 0.7479, 0.002375, 0.7692, 0.3334, 0.7697, 0.3346, 0.7483, 0.3346, 0.7479, 0.3334, 0.7483, 0.001131, 0.7479, 0.002375, 0.7302, 0.002317, 0.7305, 0.001075, 0.7302, 0.3333, 0.7479, 0.3334, 0.7483, 0.3346, 0.7305, 0.3345, 0.7483, 0.001131, 0.7305, 0.001075, 0.7312, 0.0, 0.7487, 5.317e-05, 0.8361, 0.7238, 0.8366, 0.7226, 0.8479, 0.732, 0.8469, 0.7331, 0.8226, 0.08631, 0.8171, 0.1678, 0.8014, 0.1679, 0.8068, 0.08636, 0.8014, 0.1679, 0.8171, 0.1678, 0.8226, 0.2493, 0.8068, 0.2494, 0.8226, 0.08631, 0.8068, 0.08636, 0.8109, 0.02493, 0.8267, 0.02488, 0.8109, 0.3108, 0.8068, 0.2494, 0.8226, 0.2493, 0.8267, 0.3108, 0.8585, 0.07631, 0.8613, 0.02425, 0.8751, 0.02025, 0.8723, 0.0723, 0.8589, 0.2511, 0.8451, 0.2551, 0.8492, 0.2079, 0.8631, 0.2039, 0.8585, 0.07631, 0.8723, 0.0723, 0.8686, 0.1414, 0.8548, 0.1454, 0.8686, 0.1414, 0.8631, 0.2039, 0.8492, 0.2079, 0.8548, 0.1454, 0.8281, 0.003572, 0.8267, 0.02488, 0.8109, 0.02493, 0.8123, 0.003622, 0.8109, 0.3108, 0.8267, 0.3108, 0.8281, 0.3321, 0.8123, 0.3321, 0.8281, 0.003572, 0.8123, 0.003622, 0.8124, 0.002379, 0.8282, 0.002329, 0.8124, 0.3334, 0.8123, 0.3321, 0.8281, 0.3321, 0.8282, 0.3333, 0.8623, 0.006233, 0.8624, 0.005173, 0.8762, 0.00117, 0.8761, 0.00223, 0.8574, 0.2685, 0.8436, 0.2725, 0.8437, 0.2715, 0.8575, 0.2675, 0.8623, 0.006233, 0.8761, 0.00223, 0.8751, 0.02025, 0.8613, 0.02425, 0.8589, 0.2511, 0.8575, 0.2675, 0.8437, 0.2715, 0.8451, 0.2551, 0.8879, 0.07483, 0.8842, 0.1439, 0.8686, 0.1414, 0.8723, 0.0723, 0.8686, 0.1414, 0.8842, 0.1439, 0.8787, 0.2065, 0.8631, 0.2039, 0.8879, 0.07483, 0.8723, 0.0723, 0.8751, 0.02025, 0.8908, 0.02277, 0.8589, 0.2511, 0.8631, 0.2039, 0.8787, 0.2065, 0.8745, 0.2536, 0.8879, 0.07483, 0.8908, 0.02277, 0.9059, 0.03028, 0.903, 0.08233, 0.8896, 0.2611, 0.8745, 0.2536, 0.8787, 0.2065, 0.8938, 0.214, 0.8879, 0.07483, 0.903, 0.08233, 0.8993, 0.1514, 0.8842, 0.1439, 0.8993, 0.1514, 0.8938, 0.214, 0.8787, 0.2065, 0.8842, 0.1439, 0.8917, 0.004752, 0.8908, 0.02277, 0.8751, 0.02025, 0.8761, 0.00223, 0.8589, 0.2511, 0.8745, 0.2536, 0.8731, 0.27, 0.8575, 0.2675, 0.8917, 0.004752, 0.8761, 0.00223, 0.8762, 0.00117, 0.8918, 0.003692, 0.8574, 0.2685, 0.8575, 0.2675, 0.8731, 0.27, 0.873, 0.271, 0.8917, 0.004752, 0.8918, 0.003692, 0.9069, 0.0112, 0.9069, 0.01226, 0.8881, 0.2785, 0.873, 0.271, 0.8731, 0.27, 0.8882, 0.2775, 0.8917, 0.004752, 0.9069, 0.01226, 0.9059, 0.03028, 0.8908, 0.02277, 0.8896, 0.2611, 0.8882, 0.2775, 0.8731, 0.27, 0.8745, 0.2536, 0.718, 0.5128, 0.7264, 0.5941, 0.7086, 0.5947, 0.7002, 0.5135, 0.7086, 0.5947, 0.7264, 0.5941, 0.7238, 0.6757, 0.706, 0.6764, 0.718, 0.5128, 0.7002, 0.5135, 0.6939, 0.4522, 0.7118, 0.4516, 0.7041, 0.7379, 0.706, 0.6764, 0.7238, 0.6757, 0.7219, 0.7373, 0.718, 0.5128, 0.7118, 0.4516, 0.7332, 0.4508, 0.7395, 0.5121, 0.7433, 0.7365, 0.7219, 0.7373, 0.7238, 0.6757, 0.7452, 0.675, 0.718, 0.5128, 0.7395, 0.5121, 0.7478, 0.5933, 0.7264, 0.5941, 0.7478, 0.5933, 0.7452, 0.675, 0.7238, 0.6757, 0.7264, 0.5941, 0.7096, 0.4303, 0.7118, 0.4516, 0.6939, 0.4522, 0.6918, 0.4309, 0.7041, 0.7379, 0.7219, 0.7373, 0.7213, 0.7586, 0.7034, 0.7592, 0.7096, 0.4303, 0.6918, 0.4309, 0.6917, 0.4297, 0.7095, 0.4291, 0.7034, 0.7605, 0.7034, 0.7592, 0.7213, 0.7586, 0.7212, 0.7599, 0.7096, 0.4303, 0.7095, 0.4291, 0.7309, 0.4283, 0.7311, 0.4296, 0.7426, 0.7591, 0.7212, 0.7599, 0.7213, 0.7586, 0.7427, 0.7579, 0.7096, 0.4303, 0.7311, 0.4296, 0.7332, 0.4508, 0.7118, 0.4516, 0.7433, 0.7365, 0.7427, 0.7579, 0.7213, 0.7586, 0.7219, 0.7373, 0.7619, 0.5113, 0.7703, 0.5925, 0.7478, 0.5933, 0.7395, 0.5121, 0.7478, 0.5933, 0.7703, 0.5925, 0.7677, 0.6742, 0.7452, 0.675, 0.7619, 0.5113, 0.7395, 0.5121, 0.7332, 0.4508, 0.7557, 0.45, 0.7433, 0.7365, 0.7452, 0.675, 0.7677, 0.6742, 0.7658, 0.7357, 0.7619, 0.5113, 0.7557, 0.45, 0.7762, 0.4493, 0.7825, 0.5105, 0.7864, 0.735, 0.7658, 0.7357, 0.7677, 0.6742, 0.7883, 0.6734, 0.7619, 0.5113, 0.7825, 0.5105, 0.7909, 0.5918, 0.7703, 0.5925, 0.7909, 0.5918, 0.7883, 0.6734, 0.7677, 0.6742, 0.7703, 0.5925, 0.7535, 0.4288, 0.7557, 0.45, 0.7332, 0.4508, 0.7311, 0.4296, 0.7433, 0.7365, 0.7658, 0.7357, 0.7652, 0.7571, 0.7427, 0.7579, 0.7535, 0.4288, 0.7311, 0.4296, 0.7309, 0.4283, 0.7534, 0.4275, 0.7426, 0.7591, 0.7427, 0.7579, 0.7652, 0.7571, 0.7651, 0.7583, 0.7535, 0.4288, 0.7534, 0.4275, 0.774, 0.4268, 0.7741, 0.428, 0.7857, 0.7576, 0.7651, 0.7583, 0.7652, 0.7571, 0.7857, 0.7563, 0.7535, 0.4288, 0.7741, 0.428, 0.7762, 0.4493, 0.7557, 0.45, 0.7864, 0.735, 0.7857, 0.7563, 0.7652, 0.7571, 0.7658, 0.7357, 0.7981, 0.51, 0.8065, 0.5912, 0.7909, 0.5918, 0.7825, 0.5105, 0.7909, 0.5918, 0.8065, 0.5912, 0.8039, 0.6729, 0.7883, 0.6734, 0.7981, 0.51, 0.7825, 0.5105, 0.7762, 0.4493, 0.7919, 0.4487, 0.7864, 0.735, 0.7883, 0.6734, 0.8039, 0.6729, 0.802, 0.7344, 0.8557, 0.4998, 0.8536, 0.4484, 0.8673, 0.4438, 0.8693, 0.4952, 0.8803, 0.6922, 0.8666, 0.6967, 0.8631, 0.6414, 0.8767, 0.6368, 0.8557, 0.4998, 0.8693, 0.4952, 0.872, 0.5633, 0.8583, 0.5679, 0.872, 0.5633, 0.8767, 0.6368, 0.8631, 0.6414, 0.8583, 0.5679, 0.7897, 0.4275, 0.7919, 0.4487, 0.7762, 0.4493, 0.7741, 0.428, 0.7864, 0.735, 0.802, 0.7344, 0.8014, 0.7558, 0.7857, 0.7563, 0.7897, 0.4275, 0.7741, 0.428, 0.774, 0.4268, 0.7896, 0.4262, 0.7857, 0.7576, 0.7857, 0.7563, 0.8014, 0.7558, 0.8013, 0.757, 0.8529, 0.4305, 0.8529, 0.4295, 0.8665, 0.4249, 0.8665, 0.4259, 0.8816, 0.7125, 0.8679, 0.717, 0.8679, 0.7159, 0.8815, 0.7113, 0.8529, 0.4305, 0.8665, 0.4259, 0.8673, 0.4438, 0.8536, 0.4484, 0.8803, 0.6922, 0.8815, 0.7113, 0.8679, 0.7159, 0.8666, 0.6967, 0.8333, 0.4975, 0.8286, 0.5655, 0.8131, 0.5631, 0.8178, 0.4951, 0.8131, 0.5631, 0.8286, 0.5655, 0.8254, 0.6391, 0.8099, 0.6367, 0.8333, 0.4975, 0.8178, 0.4951, 0.8213, 0.4438, 0.8368, 0.4462, 0.8074, 0.6921, 0.8099, 0.6367, 0.8254, 0.6391, 0.8229, 0.6945, 0.8333, 0.4975, 0.8368, 0.4462, 0.8516, 0.4527, 0.8481, 0.504, 0.8377, 0.701, 0.8229, 0.6945, 0.8254, 0.6391, 0.8402, 0.6456, 0.8333, 0.4975, 0.8481, 0.504, 0.8434, 0.5721, 0.8286, 0.5655, 0.8434, 0.5721, 0.8402, 0.6456, 0.8254, 0.6391, 0.8286, 0.5655, 0.8381, 0.4283, 0.8368, 0.4462, 0.8213, 0.4438, 0.8225, 0.4259, 0.8074, 0.6921, 0.8229, 0.6945, 0.8221, 0.7137, 0.8066, 0.7113, 0.8381, 0.4283, 0.8225, 0.4259, 0.8226, 0.4249, 0.8381, 0.4273, 0.8065, 0.7124, 0.8066, 0.7113, 0.8221, 0.7137, 0.822, 0.7148, 0.8381, 0.4283, 0.8381, 0.4273, 0.8529, 0.4339, 0.8528, 0.4349, 0.8368, 0.7214, 0.822, 0.7148, 0.8221, 0.7137, 0.8369, 0.7202, 0.8381, 0.4283, 0.8528, 0.4349, 0.8516, 0.4527, 0.8368, 0.4462, 0.8377, 0.701, 0.8369, 0.7202, 0.8221, 0.7137, 0.8229, 0.6945, 0.7916, 0.003651, 0.7917, 0.002408, 0.8124, 0.002379, 0.8123, 0.003622, 0.8124, 0.3334, 0.7917, 0.3334, 0.7916, 0.3321, 0.8123, 0.3321, 0.7916, 0.003651, 0.8123, 0.003622, 0.8109, 0.02493, 0.7903, 0.02496, 0.8109, 0.3108, 0.8123, 0.3321, 0.7916, 0.3321, 0.7903, 0.3108, 0.7916, 0.003651, 0.7903, 0.02496, 0.7677, 0.02496, 0.7691, 0.003652, 0.7677, 0.3108, 0.7903, 0.3108, 0.7916, 0.3321, 0.7691, 0.3322, 0.7916, 0.003651, 0.7691, 0.003652, 0.7692, 0.002408, 0.7917, 0.002408, 0.7692, 0.3334, 0.7691, 0.3322, 0.7916, 0.3321, 0.7917, 0.3334, 0.7862, 0.08639, 0.7903, 0.02496, 0.8109, 0.02493, 0.8068, 0.08636, 0.8109, 0.3108, 0.7903, 0.3108, 0.7862, 0.2494, 0.8068, 0.2494, 0.7862, 0.08639, 0.8068, 0.08636, 0.8014, 0.1679, 0.7807, 0.1679, 0.8014, 0.1679, 0.8068, 0.2494, 0.7862, 0.2494, 0.7807, 0.1679, 0.7862, 0.08639, 0.7807, 0.1679, 0.7582, 0.1679, 0.7636, 0.08639, 0.7582, 0.1679, 0.7807, 0.1679, 0.7862, 0.2494, 0.7636, 0.2494, 0.7862, 0.08639, 0.7636, 0.08639, 0.7677, 0.02496, 0.7903, 0.02496, 0.7677, 0.3108, 0.7636, 0.2494, 0.7862, 0.2494, 0.7903, 0.3108, 0.7478, 0.003618, 0.7479, 0.002375, 0.7692, 0.002408, 0.7691, 0.003652, 0.7692, 0.3334, 0.7479, 0.3334, 0.7478, 0.3321, 0.7691, 0.3322, 0.7478, 0.003618, 0.7691, 0.003652, 0.7677, 0.02496, 0.7464, 0.02493, 0.7677, 0.3108, 0.7691, 0.3322, 0.7478, 0.3321, 0.7464, 0.3108, 0.7478, 0.003618, 0.7464, 0.02493, 0.7287, 0.02487, 0.7301, 0.00356, 0.7287, 0.3107, 0.7464, 0.3108, 0.7478, 0.3321, 0.7301, 0.3321, 0.7478, 0.003618, 0.7301, 0.00356, 0.7302, 0.002317, 0.7479, 0.002375, 0.7302, 0.3333, 0.7301, 0.3321, 0.7478, 0.3321, 0.7479, 0.3334, 0.7423, 0.08636, 0.7464, 0.02493, 0.7677, 0.02496, 0.7636, 0.08639, 0.7677, 0.3108, 0.7464, 0.3108, 0.7423, 0.2494, 0.7636, 0.2494, 0.7423, 0.08636, 0.7636, 0.08639, 0.7582, 0.1679, 0.7369, 0.1679, 0.7582, 0.1679, 0.7636, 0.2494, 0.7423, 0.2494, 0.7369, 0.1679, 0.7423, 0.08636, 0.7369, 0.1679, 0.7192, 0.1678, 0.7246, 0.0863, 0.7192, 0.1678, 0.7369, 0.1679, 0.7423, 0.2494, 0.7246, 0.2493, 0.7423, 0.08636, 0.7246, 0.0863, 0.7287, 0.02487, 0.7464, 0.02493, 0.7287, 0.3107, 0.7246, 0.2493, 0.7423, 0.2494, 0.7464, 0.3108])
me_cube_001.materials.append(mat_material_002)
me_cube_001.use_remesh_preserve_volume = False
me_cube_001.use_remesh_preserve_attributes = False
me_cube_001.use_mirror_vertex_groups = False
me_cube_001.update()

# ---- objects
ob_light = bpy.data.objects.new('Light', light_light)
ob_camera = bpy.data.objects.new('Camera', cam_camera)
ob_cube = bpy.data.objects.new('Cube', me_cube_001)

# ---- transforms, parenting, visibility, modifiers, constraints
ob_light.location = (4.076, 1.005, 5.904)
ob_light.rotation_euler = (0.6503, 0.05522, 1.866)
ob_light.lock_rotations_4d = False
ob_light.empty_display_type = 'ARROWS'
ob_light.color = (0.0, 0.0, 0.0, 0.0)
ob_light.lineart.crease_threshold = 0.0
ob_camera.location = (7.359, -6.926, 4.958)
ob_camera.rotation_euler = (1.109, 0.0, 0.8149)
ob_camera.lock_rotations_4d = False
ob_camera.empty_display_type = 'ARROWS'
ob_camera.color = (0.0, 0.0, 0.0, 0.0)
ob_camera.display_type = 'WIRE'
ob_camera.lineart.crease_threshold = 0.0
ob_cube.location = (0.0, 0.0, 0.0)
ob_cube.rotation_euler = (0.0, -1.192e-07, 0.0)
ob_cube.scale = (0.2576, 0.5411, 0.3782)
ob_cube.lock_rotations_4d = False
ob_cube.empty_display_type = 'ARROWS'
ob_cube.lineart.crease_threshold = 0.0
_vg = ob_cube.vertex_groups.new(name='BowString')

# ---- collection membership
col_collection.objects.link(ob_light)
col_collection.objects.link(ob_camera)
col_collection.objects.link(ob_cube)

# ---- scene / render settings (as saved in the file)
scene.camera = ob_camera
scene.frame_start = 1; scene.frame_end = 250; scene.frame_set(1)
scene.render.engine = 'BLENDER_EEVEE_NEXT'
scene.cycles.sampling_pattern = 'TABULATED_SOBOL'
scene.view_settings.view_transform = 'Filmic'
bpy.context.view_layer.update()
